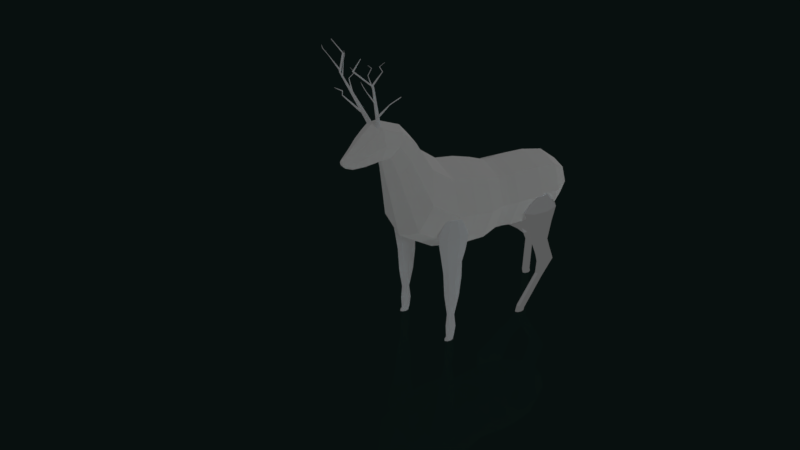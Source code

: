 # Source: Patronus1.blend  (saved by Blender 2.79.0; exported with 4.5.12 LTS)
import bpy
from mathutils import Matrix  # noqa: F401  (used for matrix-valued properties, if any)

bpy.ops.wm.read_factory_settings(use_empty=True)
scene = bpy.context.scene
scene.name = 'Scene'

# ---- collections
col_collection_1 = bpy.data.collections.new('Collection 1'); scene.collection.children.link(col_collection_1)

# ---- materials (node trees are filled in below, after node groups)
mat_material_003 = bpy.data.materials.new('Material.003')
mat_material_003.alpha_threshold = 0.0
mat_material_003.roughness = 0.5
mat_material_009 = bpy.data.materials.new('Material.009')
mat_material_009.alpha_threshold = 0.0
mat_material_009.roughness = 0.5
mat_material_002 = bpy.data.materials.new('Material.002')
mat_material_002.alpha_threshold = 0.0
mat_material_002.roughness = 0.5
mat_material_004 = bpy.data.materials.new('Material.004')
mat_material_004.alpha_threshold = 0.0
mat_material_004.roughness = 0.5
mat_material_008 = bpy.data.materials.new('Material.008')
mat_material_008.alpha_threshold = 0.0
mat_material_008.roughness = 0.5
mat_material_007 = bpy.data.materials.new('Material.007')
mat_material_007.alpha_threshold = 0.0
mat_material_007.roughness = 0.5
mat_material_005 = bpy.data.materials.new('Material.005')
mat_material_005.alpha_threshold = 0.0
mat_material_005.roughness = 0.5
mat_material_006 = bpy.data.materials.new('Material.006')
mat_material_006.alpha_threshold = 0.0
mat_material_006.roughness = 0.5

# ---- material node trees
mat_material_003.use_nodes = True; mat_material_003.node_tree.nodes.clear()
_N = mat_material_003.node_tree.nodes; _L = mat_material_003.node_tree.links
n0 = _N.new('ShaderNodeOutputMaterial'); n0.name = 'Material Output'; n0.location = (300, 300)
n1 = _N.new('ShaderNodeBsdfGlass'); n1.name = 'Glass BSDF'; n1.location = (10, 300)
n1.distribution = 'GGX'
n1.inputs[0].default_value = (0.04543, 0.1022, 0.09066, 1.0)
n1.inputs[2].default_value = 1.45
_L.new(n1.outputs[0], n0.inputs[0])
n0.is_active_output = True
mat_material_009.use_nodes = True; mat_material_009.node_tree.nodes.clear()
_N = mat_material_009.node_tree.nodes; _L = mat_material_009.node_tree.links
n0 = _N.new('ShaderNodeOutputMaterial'); n0.name = 'Material Output'; n0.location = (460, 300)
n1 = _N.new('ShaderNodeBsdfAnisotropic'); n1.name = 'Glossy BSDF'; n1.location = (10, 300)
n1.distribution = 'GGX'
n1.inputs[0].default_value = (0.6, 0.7, 0.8, 1.0)
n1.inputs[1].default_value = 1.0
n2 = _N.new('ShaderNodeMixShader'); n2.name = 'Mix Shader'; n2.location = (240, 324)
n3 = _N.new('ShaderNodeEmission'); n3.name = 'Emission'; n3.location = (14, 481)
n3.inputs[0].default_value = (0.8, 0.8, 0.8, 1.0)
n3.inputs[1].default_value = 0.25
_L.new(n1.outputs[0], n2.inputs[1])
_L.new(n2.outputs[0], n0.inputs[0])
_L.new(n3.outputs[0], n2.inputs[2])
n0.is_active_output = True
mat_material_002.use_nodes = True; mat_material_002.node_tree.nodes.clear()
_N = mat_material_002.node_tree.nodes; _L = mat_material_002.node_tree.links
n0 = _N.new('ShaderNodeOutputMaterial'); n0.name = 'Material Output'; n0.location = (460, 300)
n1 = _N.new('ShaderNodeBsdfAnisotropic'); n1.name = 'Glossy BSDF'; n1.location = (10, 300)
n1.distribution = 'GGX'
n1.inputs[0].default_value = (0.6, 0.7, 0.8, 1.0)
n1.inputs[1].default_value = 1.0
n2 = _N.new('ShaderNodeMixShader'); n2.name = 'Mix Shader'; n2.location = (240, 326)
n3 = _N.new('ShaderNodeEmission'); n3.name = 'Emission'; n3.location = (29, 452)
n3.inputs[0].default_value = (0.8, 0.8, 0.8, 1.0)
n3.inputs[1].default_value = 0.25
_L.new(n1.outputs[0], n2.inputs[1])
_L.new(n2.outputs[0], n0.inputs[0])
_L.new(n3.outputs[0], n2.inputs[2])
n0.is_active_output = True
mat_material_004.use_nodes = True; mat_material_004.node_tree.nodes.clear()
_N = mat_material_004.node_tree.nodes; _L = mat_material_004.node_tree.links
n0 = _N.new('ShaderNodeOutputMaterial'); n0.name = 'Material Output'; n0.location = (460, 300)
n1 = _N.new('ShaderNodeBsdfAnisotropic'); n1.name = 'Glossy BSDF'; n1.location = (10, 300)
n1.distribution = 'GGX'
n1.inputs[0].default_value = (0.6, 0.7, 0.8, 1.0)
n1.inputs[1].default_value = 1.0
n2 = _N.new('ShaderNodeMixShader'); n2.name = 'Mix Shader'; n2.location = (240, 309)
n3 = _N.new('ShaderNodeEmission'); n3.name = 'Emission'; n3.location = (3, 460)
n3.inputs[0].default_value = (0.8, 0.8, 0.8, 1.0)
n3.inputs[1].default_value = 0.25
_L.new(n1.outputs[0], n2.inputs[1])
_L.new(n2.outputs[0], n0.inputs[0])
_L.new(n3.outputs[0], n2.inputs[2])
n0.is_active_output = True
mat_material_008.use_nodes = True; mat_material_008.node_tree.nodes.clear()
_N = mat_material_008.node_tree.nodes; _L = mat_material_008.node_tree.links
n0 = _N.new('ShaderNodeOutputMaterial'); n0.name = 'Material Output'; n0.location = (460, 300)
n1 = _N.new('ShaderNodeBsdfAnisotropic'); n1.name = 'Glossy BSDF'; n1.location = (10, 300)
n1.distribution = 'GGX'
n1.inputs[0].default_value = (0.6, 0.7, 0.8, 1.0)
n1.inputs[1].default_value = 0.0
n2 = _N.new('ShaderNodeMixShader'); n2.name = 'Mix Shader'; n2.location = (240, 333)
n3 = _N.new('ShaderNodeEmission'); n3.name = 'Emission'; n3.location = (47, 481)
n3.inputs[0].default_value = (0.8, 0.8, 0.8, 1.0)
n3.inputs[1].default_value = 0.25
_L.new(n1.outputs[0], n2.inputs[1])
_L.new(n2.outputs[0], n0.inputs[0])
_L.new(n3.outputs[0], n2.inputs[2])
n0.is_active_output = True
mat_material_007.use_nodes = True; mat_material_007.node_tree.nodes.clear()
_N = mat_material_007.node_tree.nodes; _L = mat_material_007.node_tree.links
n0 = _N.new('ShaderNodeOutputMaterial'); n0.name = 'Material Output'; n0.location = (460, 300)
n1 = _N.new('ShaderNodeBsdfAnisotropic'); n1.name = 'Glossy BSDF'; n1.location = (10, 300)
n1.distribution = 'GGX'
n1.inputs[0].default_value = (0.6, 0.7, 0.8, 1.0)
n1.inputs[1].default_value = 0.0
n2 = _N.new('ShaderNodeMixShader'); n2.name = 'Mix Shader'; n2.location = (240, 305)
n3 = _N.new('ShaderNodeEmission'); n3.name = 'Emission'; n3.location = (21, 442)
n3.inputs[0].default_value = (0.8, 0.8, 0.8, 1.0)
n3.inputs[1].default_value = 0.25
_L.new(n1.outputs[0], n2.inputs[1])
_L.new(n2.outputs[0], n0.inputs[0])
_L.new(n3.outputs[0], n2.inputs[2])
n0.is_active_output = True
mat_material_005.use_nodes = True; mat_material_005.node_tree.nodes.clear()
_N = mat_material_005.node_tree.nodes; _L = mat_material_005.node_tree.links
n0 = _N.new('ShaderNodeOutputMaterial'); n0.name = 'Material Output'; n0.location = (460, 300)
n1 = _N.new('ShaderNodeBsdfAnisotropic'); n1.name = 'Glossy BSDF'; n1.location = (10, 300)
n1.distribution = 'GGX'
n1.inputs[0].default_value = (0.6, 0.7, 0.8, 1.0)
n1.inputs[1].default_value = 1.0
n2 = _N.new('ShaderNodeMixShader'); n2.name = 'Mix Shader'; n2.location = (240, 314)
n3 = _N.new('ShaderNodeEmission'); n3.name = 'Emission'; n3.location = (30, 461)
n3.inputs[0].default_value = (0.8, 0.8, 0.8, 1.0)
n3.inputs[1].default_value = 0.25
_L.new(n1.outputs[0], n2.inputs[1])
_L.new(n2.outputs[0], n0.inputs[0])
_L.new(n3.outputs[0], n2.inputs[2])
n0.is_active_output = True
mat_material_006.use_nodes = True; mat_material_006.node_tree.nodes.clear()
_N = mat_material_006.node_tree.nodes; _L = mat_material_006.node_tree.links
n0 = _N.new('ShaderNodeOutputMaterial'); n0.name = 'Material Output'; n0.location = (460, 300)
n1 = _N.new('ShaderNodeMixShader'); n1.name = 'Mix Shader'; n1.location = (236, 165)
n2 = _N.new('ShaderNodeEmission'); n2.name = 'Emission'; n2.location = (18, 375)
n2.inputs[0].default_value = (0.8, 0.8, 0.8, 1.0)
n2.inputs[1].default_value = 0.25
n3 = _N.new('ShaderNodeBsdfAnisotropic'); n3.name = 'Glossy BSDF'; n3.location = (23, 173)
n3.distribution = 'GGX'
n3.inputs[1].default_value = 1.0
_L.new(n2.outputs[0], n1.inputs[1])
_L.new(n3.outputs[0], n1.inputs[2])
_L.new(n1.outputs[0], n0.inputs[0])
n0.is_active_output = True

# ---- world
world_world = bpy.data.worlds.new('World'); scene.world = world_world
world_world.color = (0.05141, 0.05141, 0.05141)
world_world.use_sun_shadow = False
world_world.sun_shadow_jitter_overblur = 0.0
world_world.cycles.sampling_method = 'MANUAL'

# ---- cameras
cam_camera = bpy.data.cameras.new('Camera')
cam_camera.clip_end = 100.0
cam_camera.lens = 35.0
cam_camera.sensor_width = 32.0
cam_camera.sensor_height = 18.0
cam_camera.ortho_scale = 7.314
cam_camera.dof.focus_distance = 0.0

# ---- lights
light_area = bpy.data.lights.new('Area', 'AREA')
light_area.transmission_factor = 0.0
light_area.energy = 78.54
light_area.shadow_buffer_clip_start = 0.5
light_area.shadow_soft_size = 0.1
light_area.shadow_maximum_resolution = 0.006
light_area.use_absolute_resolution = True
light_area.size = 0.1
light_area.size_y = 0.1
light_sun_001 = bpy.data.lights.new('Sun.001', 'SUN')
light_sun_001.transmission_factor = 0.0
light_sun_001.angle = 0.1993
light_sun_001.energy = 1.0
light_sun_001.shadow_buffer_clip_start = 0.5
light_sun_001.shadow_soft_size = 0.1
light_sun_001.shadow_cascade_max_distance = 1000.0
light_sun = bpy.data.lights.new('Sun', 'SUN')
light_sun.transmission_factor = 0.0
light_sun.angle = 0.1993
light_sun.energy = 1.0
light_sun.shadow_buffer_clip_start = 0.5
light_sun.shadow_soft_size = 0.1
light_sun.shadow_cascade_max_distance = 1000.0

# ---- meshes
me_plane = bpy.data.meshes.new('Plane')
me_plane.from_pydata([(-1.0, -1.0, 0.0), (1.0, -1.0, 0.0), (-1.0, 1.0, 0.0), (1.0, 1.0, 0.0)], [], [(0, 1, 3, 2)])
me_plane.materials.append(mat_material_003)
me_plane.use_remesh_preserve_volume = False
me_plane.use_remesh_preserve_attributes = False
me_plane.use_mirror_vertex_groups = False
me_plane.update()
me_cylinder_009 = bpy.data.meshes.new('Cylinder.009')
me_cylinder_009.from_pydata([(0.03069, 0.8321, -1.162), (0.03069, 0.8321, 0.8383), (0.7378, 0.5392, -1.162), (0.7378, 0.5392, 0.8383), (1.031, -0.1679, -1.162), (1.031, -0.1679, 0.8383), (0.7378, -0.875, -1.162), (0.7378, -0.875, 0.8383), (0.03069, -1.168, -1.162), (0.03069, -1.168, 0.8383), (-0.6535, -0.875, -1.162), (-0.6535, -0.875, 0.8383), (-0.9464, -0.1679, -1.162), (-0.9464, -0.1679, 0.8383), (-0.6764, 0.5392, -1.162), (-0.6764, 0.5392, 0.8383), (0.7378, 0.5392, 0.8458), (0.03069, 0.8321, 0.8489), (1.031, -0.1679, 0.8383), (0.7378, -0.875, 0.8309), (0.03069, -1.168, 0.8278), (-0.6535, -0.875, 0.8309), (-0.9464, -0.1679, 0.8383), (-0.6764, 0.5392, 0.8458), (8.345, 1.371, 16.45), (8.063, 1.47, 16.51), (8.462, 1.134, 16.3), (8.345, 0.8966, 16.15), (8.063, 0.7983, 16.08), (7.791, 0.8966, 16.15), (7.674, 1.134, 16.3), (7.782, 1.371, 16.45), (14.74, -4.6, 19.28), (14.46, -4.5, 19.34), (14.86, -4.841, 19.14), (14.74, -5.082, 18.99), (14.46, -5.182, 18.93), (14.19, -5.082, 18.99), (14.07, -4.841, 19.14), (14.18, -4.6, 19.28), (14.3, -2.136, 24.78), (14.22, -2.105, 24.78), (14.33, -2.213, 24.78), (14.3, -2.289, 24.78), (14.22, -2.321, 24.78), (14.15, -2.289, 24.78), (14.12, -2.213, 24.78), (14.14, -2.136, 24.78), (8.046, 1.154, 16.3), (7.764, 1.129, 16.95), (8.257, 1.292, 16.4), (7.975, 1.267, 17.05), (8.498, 1.225, 16.5), (8.216, 1.2, 17.15), (8.628, 0.9931, 16.55), (8.346, 0.9676, 17.19), (8.57, 0.7315, 16.51), (8.288, 0.706, 17.16), (8.364, 0.6002, 16.42), (8.082, 0.5748, 17.06), (8.123, 0.6671, 16.31), (7.841, 0.6416, 16.96), (7.989, 0.8928, 16.27), (7.707, 0.8674, 16.91), (7.974, 1.267, 17.05), (7.763, 1.129, 16.95), (8.216, 1.2, 17.15), (8.347, 0.9677, 17.19), (8.29, 0.7062, 17.16), (8.083, 0.5749, 17.06), (7.841, 0.6416, 16.96), (7.706, 0.8673, 16.91), (6.999, 3.392, 22.72), (6.911, 3.333, 22.7), (7.105, 3.377, 22.71), (7.167, 3.296, 22.67), (7.148, 3.196, 22.64), (7.061, 3.139, 22.62), (6.956, 3.154, 22.63), (6.892, 3.233, 22.67), (9.38, 3.9, 24.87), (9.292, 3.841, 24.85), (9.486, 3.884, 24.86), (9.547, 3.802, 24.83), (9.528, 3.702, 24.79), (9.442, 3.645, 24.77), (9.336, 3.661, 24.79), (9.273, 3.741, 24.82), (7.874, 4.225, 26.34), (7.852, 4.21, 26.33), (7.9, 4.218, 26.36), (7.914, 4.193, 26.36), (7.907, 4.165, 26.36), (7.885, 4.15, 26.35), (7.859, 4.158, 26.34), (7.845, 4.182, 26.33), (8.046, 1.154, 16.3), (7.764, 1.129, 16.95), (8.257, 1.292, 16.4), (7.975, 1.267, 17.05), (8.498, 1.225, 16.5), (8.216, 1.2, 17.15), (8.628, 0.9931, 16.55), (8.346, 0.9676, 17.19), (8.57, 0.7315, 16.51), (8.288, 0.706, 17.16), (8.364, 0.6002, 16.42), (8.082, 0.5748, 17.06), (8.123, 0.6671, 16.31), (7.841, 0.6416, 16.96), (7.989, 0.8928, 16.27), (7.707, 0.8674, 16.91), (7.974, 1.267, 17.05), (7.763, 1.129, 16.95), (8.216, 1.2, 17.15), (8.347, 0.9677, 17.19), (8.29, 0.7062, 17.16), (8.083, 0.5749, 17.06), (7.841, 0.6416, 16.96), (7.706, 0.8673, 16.91), (6.999, 3.392, 22.72), (6.911, 3.333, 22.7), (7.105, 3.377, 22.71), (7.167, 3.296, 22.67), (7.148, 3.196, 22.64), (7.061, 3.139, 22.62), (6.956, 3.154, 22.63), (6.892, 3.233, 22.67), (9.38, 3.9, 24.87), (9.292, 3.841, 24.85), (9.486, 3.884, 24.86), (9.547, 3.802, 24.83), (9.528, 3.702, 24.79), (9.442, 3.645, 24.77), (9.336, 3.661, 24.79), (9.273, 3.741, 24.82), (7.874, 4.225, 26.34), (7.852, 4.21, 26.33), (7.9, 4.218, 26.36), (7.914, 4.193, 26.36), (7.907, 4.165, 26.36), (7.885, 4.15, 26.35), (7.859, 4.158, 26.34), (7.845, 4.182, 26.33), (8.046, 1.154, 16.3), (7.764, 1.129, 16.95), (8.257, 1.292, 16.4), (7.975, 1.267, 17.05), (8.498, 1.225, 16.5), (8.216, 1.2, 17.15), (8.628, 0.9931, 16.55), (8.346, 0.9676, 17.19), (8.57, 0.7315, 16.51), (8.288, 0.706, 17.16), (8.364, 0.6002, 16.42), (8.082, 0.5748, 17.06), (8.123, 0.6671, 16.31), (7.841, 0.6416, 16.96), (7.989, 0.8928, 16.27), (7.707, 0.8674, 16.91), (7.974, 1.267, 17.05), (7.763, 1.129, 16.95), (8.216, 1.2, 17.15), (8.347, 0.9677, 17.19), (8.29, 0.7062, 17.16), (8.083, 0.5749, 17.06), (7.841, 0.6416, 16.96), (7.706, 0.8673, 16.91), (6.999, 3.392, 22.72), (6.911, 3.333, 22.7), (7.105, 3.377, 22.71), (7.167, 3.296, 22.67), (7.148, 3.196, 22.64), (7.061, 3.139, 22.62), (6.956, 3.154, 22.63), (6.892, 3.233, 22.67), (9.38, 3.9, 24.87), (9.292, 3.841, 24.85), (9.486, 3.884, 24.86), (9.547, 3.802, 24.83), (9.528, 3.702, 24.79), (9.442, 3.645, 24.77), (9.336, 3.661, 24.79), (9.273, 3.741, 24.82), (7.874, 4.225, 26.34), (7.852, 4.21, 26.33), (7.9, 4.218, 26.36), (7.914, 4.193, 26.36), (7.907, 4.165, 26.36), (7.885, 4.15, 26.35), (7.859, 4.158, 26.34), (7.845, 4.182, 26.33), (4.319, 0.8723, 8.634), (4.614, 0.8216, 9.258), (4.391, 0.6234, 8.58), (4.686, 0.5727, 9.204), (4.28, 0.3849, 8.613), (4.576, 0.3342, 9.236), (4.052, 0.2966, 8.713), (4.347, 0.2459, 9.337), (3.84, 0.4101, 8.823), (4.135, 0.3595, 9.447), (3.772, 0.6532, 8.875), (4.067, 0.6025, 9.499), (3.882, 0.8917, 8.842), (4.178, 0.841, 9.466), (4.106, 0.9859, 8.744), (4.401, 0.9352, 9.368), (4.687, 0.5725, 9.206), (4.615, 0.8213, 9.261), (4.576, 0.3342, 9.236), (4.346, 0.2461, 9.335), (4.133, 0.3597, 9.444), (4.066, 0.6027, 9.497), (4.178, 0.841, 9.466), (4.402, 0.935, 9.37), (8.722, -1.58, 13.11), (8.698, -1.487, 13.15), (8.666, -1.661, 13.07), (8.563, -1.682, 13.06), (8.474, -1.631, 13.08), (8.452, -1.54, 13.13), (8.508, -1.459, 13.16), (8.609, -1.436, 13.18), (8.998, -4.672, 13.82), (8.974, -4.578, 13.86), (8.942, -4.754, 13.78), (8.839, -4.776, 13.77), (8.75, -4.725, 13.79), (8.728, -4.634, 13.84), (8.783, -4.552, 13.87), (8.884, -4.528, 13.88), (10.31, -4.128, 15.35), (10.3, -4.101, 15.36), (10.3, -4.153, 15.35), (10.27, -4.163, 15.37), (10.25, -4.151, 15.38), (10.24, -4.124, 15.38), (10.25, -4.099, 15.38), (10.28, -4.088, 15.37), (7.316, 0.9454, 14.39), (7.656, 0.8225, 14.83), (7.16, 0.8147, 14.47), (7.5, 0.6918, 14.92), (6.99, 0.8427, 14.61), (7.33, 0.7198, 15.05), (6.907, 1.013, 14.72), (7.247, 0.8903, 15.16), (6.958, 1.226, 14.74), (7.298, 1.103, 15.18), (7.11, 1.351, 14.65), (7.45, 1.228, 15.1), (7.28, 1.323, 14.52), (7.62, 1.2, 14.96), (7.367, 1.158, 14.41), (7.708, 1.036, 14.85), (7.501, 0.6913, 14.92), (7.658, 0.8219, 14.84), (7.33, 0.7198, 15.05), (7.245, 0.8907, 15.16), (7.296, 1.104, 15.18), (7.449, 1.229, 15.1), (7.62, 1.2, 14.96), (7.709, 1.035, 14.85), (9.189, -2.234, 18.6), (9.258, -2.183, 18.58), (9.103, -2.219, 18.61), (9.052, -2.148, 18.61), (9.065, -2.062, 18.6), (9.133, -2.013, 18.59), (9.219, -2.028, 18.57), (9.271, -2.097, 18.57), (7.661, -3.124, 20.56), (7.731, -3.074, 20.54), (7.576, -3.11, 20.58), (7.525, -3.039, 20.58), (7.539, -2.953, 20.57), (7.607, -2.904, 20.56), (7.692, -2.919, 20.54), (7.744, -2.987, 20.54), (9.103, -3.7, 21.34), (9.12, -3.685, 21.33), (9.085, -3.697, 21.35), (9.076, -3.678, 21.36), (9.082, -3.656, 21.37), (9.098, -3.642, 21.36), (9.116, -3.645, 21.34), (9.125, -3.662, 21.33), (2.284, 0.01002, 4.169), (2.347, 0.8527, 4.657), (2.024, -0.1093, 4.409), (2.087, 0.7335, 4.897), (1.651, -0.09062, 4.425), (1.715, 0.7521, 4.913), (1.385, 0.05501, 4.208), (1.448, 0.8977, 4.696), (1.38, 0.2423, 3.885), (1.443, 1.085, 4.373), (1.636, 0.3566, 3.655), (1.699, 1.199, 4.142), (2.009, 0.338, 3.638), (2.072, 1.181, 4.126), (2.279, 0.1973, 3.846), (2.343, 1.04, 4.334), (2.087, 0.7366, 4.899), (2.348, 0.8572, 4.66), (1.715, 0.7521, 4.913), (1.448, 0.8946, 4.694), (1.443, 1.081, 4.371), (1.699, 1.196, 4.141), (2.072, 1.181, 4.126), (2.343, 1.043, 4.336), (1.582, 5.566, 11.85), (1.68, 5.642, 11.77), (1.449, 5.504, 11.83), (1.358, 5.493, 11.71), (1.363, 5.539, 11.57), (1.458, 5.613, 11.49), (1.591, 5.675, 11.51), (1.684, 5.688, 11.63), (-2.184, 6.066, 14.24), (-2.086, 6.141, 14.16), (-2.319, 6.007, 14.22), (-2.411, 5.999, 14.1), (-2.407, 6.046, 13.96), (-2.311, 6.119, 13.88), (-2.176, 6.178, 13.9), (-2.082, 6.188, 14.01), (-0.8158, 8.192, 15.75), (-0.7878, 8.204, 15.73), (-0.856, 8.194, 15.75), (-0.8847, 8.211, 15.73), (-0.8852, 8.232, 15.7), (-0.8576, 8.244, 15.67), (-0.8174, 8.241, 15.67), (-0.7882, 8.225, 15.69)], [], [(0, 1, 3, 2), (2, 3, 5, 4), (4, 5, 7, 6), (6, 7, 9, 8), (8, 9, 11, 10), (10, 11, 13, 12), (13, 11, 21, 22), (12, 13, 15, 14), (14, 15, 1, 0), (0, 2, 4, 6, 8, 10, 12, 14), (21, 20, 28, 29), (9, 7, 19, 20), (15, 13, 22, 23), (5, 3, 16, 18), (11, 9, 20, 21), (1, 15, 23, 17), (3, 1, 17, 16), (7, 5, 18, 19), (31, 30, 38, 39), (19, 18, 26, 27), (16, 17, 25, 24), (17, 23, 31, 25), (22, 21, 29, 30), (20, 19, 27, 28), (18, 16, 24, 26), (23, 22, 30, 31), (38, 37, 45, 46), (29, 28, 36, 37), (27, 26, 34, 35), (24, 25, 33, 32), (25, 31, 39, 33), (30, 29, 37, 38), (28, 27, 35, 36), (26, 24, 32, 34), (40, 41, 47, 46, 45, 44, 43, 42), (36, 35, 43, 44), (34, 32, 40, 42), (39, 38, 46, 47), (37, 36, 44, 45), (35, 34, 42, 43), (32, 33, 41, 40), (33, 39, 47, 41), (48, 49, 51, 50), (50, 51, 53, 52), (52, 53, 55, 54), (54, 55, 57, 56), (56, 57, 59, 58), (58, 59, 61, 60), (61, 59, 69, 70), (60, 61, 63, 62), (62, 63, 49, 48), (48, 50, 52, 54, 56, 58, 60, 62), (69, 68, 76, 77), (57, 55, 67, 68), (63, 61, 70, 71), (53, 51, 64, 66), (59, 57, 68, 69), (49, 63, 71, 65), (51, 49, 65, 64), (55, 53, 66, 67), (79, 78, 86, 87), (67, 66, 74, 75), (64, 65, 73, 72), (65, 71, 79, 73), (70, 69, 77, 78), (68, 67, 75, 76), (66, 64, 72, 74), (71, 70, 78, 79), (86, 85, 93, 94), (77, 76, 84, 85), (75, 74, 82, 83), (72, 73, 81, 80), (73, 79, 87, 81), (78, 77, 85, 86), (76, 75, 83, 84), (74, 72, 80, 82), (88, 89, 95, 94, 93, 92, 91, 90), (84, 83, 91, 92), (82, 80, 88, 90), (87, 86, 94, 95), (85, 84, 92, 93), (83, 82, 90, 91), (80, 81, 89, 88), (81, 87, 95, 89), (96, 97, 99, 98), (98, 99, 101, 100), (100, 101, 103, 102), (102, 103, 105, 104), (104, 105, 107, 106), (106, 107, 109, 108), (109, 107, 117, 118), (108, 109, 111, 110), (110, 111, 97, 96), (96, 98, 100, 102, 104, 106, 108, 110), (117, 116, 124, 125), (105, 103, 115, 116), (111, 109, 118, 119), (101, 99, 112, 114), (107, 105, 116, 117), (97, 111, 119, 113), (99, 97, 113, 112), (103, 101, 114, 115), (127, 126, 134, 135), (115, 114, 122, 123), (112, 113, 121, 120), (113, 119, 127, 121), (118, 117, 125, 126), (116, 115, 123, 124), (114, 112, 120, 122), (119, 118, 126, 127), (134, 133, 141, 142), (125, 124, 132, 133), (123, 122, 130, 131), (120, 121, 129, 128), (121, 127, 135, 129), (126, 125, 133, 134), (124, 123, 131, 132), (122, 120, 128, 130), (136, 137, 143, 142, 141, 140, 139, 138), (132, 131, 139, 140), (130, 128, 136, 138), (135, 134, 142, 143), (133, 132, 140, 141), (131, 130, 138, 139), (128, 129, 137, 136), (129, 135, 143, 137), (144, 145, 147, 146), (146, 147, 149, 148), (148, 149, 151, 150), (150, 151, 153, 152), (152, 153, 155, 154), (154, 155, 157, 156), (157, 155, 165, 166), (156, 157, 159, 158), (158, 159, 145, 144), (144, 146, 148, 150, 152, 154, 156, 158), (165, 164, 172, 173), (153, 151, 163, 164), (159, 157, 166, 167), (149, 147, 160, 162), (155, 153, 164, 165), (145, 159, 167, 161), (147, 145, 161, 160), (151, 149, 162, 163), (175, 174, 182, 183), (163, 162, 170, 171), (160, 161, 169, 168), (161, 167, 175, 169), (166, 165, 173, 174), (164, 163, 171, 172), (162, 160, 168, 170), (167, 166, 174, 175), (182, 181, 189, 190), (173, 172, 180, 181), (171, 170, 178, 179), (168, 169, 177, 176), (169, 175, 183, 177), (174, 173, 181, 182), (172, 171, 179, 180), (170, 168, 176, 178), (184, 185, 191, 190, 189, 188, 187, 186), (180, 179, 187, 188), (178, 176, 184, 186), (183, 182, 190, 191), (181, 180, 188, 189), (179, 178, 186, 187), (176, 177, 185, 184), (177, 183, 191, 185), (192, 193, 195, 194), (194, 195, 197, 196), (196, 197, 199, 198), (198, 199, 201, 200), (200, 201, 203, 202), (202, 203, 205, 204), (205, 203, 213, 214), (204, 205, 207, 206), (206, 207, 193, 192), (192, 194, 196, 198, 200, 202, 204, 206), (213, 212, 220, 221), (201, 199, 211, 212), (207, 205, 214, 215), (197, 195, 208, 210), (203, 201, 212, 213), (193, 207, 215, 209), (195, 193, 209, 208), (199, 197, 210, 211), (223, 222, 230, 231), (211, 210, 218, 219), (208, 209, 217, 216), (209, 215, 223, 217), (214, 213, 221, 222), (212, 211, 219, 220), (210, 208, 216, 218), (215, 214, 222, 223), (230, 229, 237, 238), (221, 220, 228, 229), (219, 218, 226, 227), (216, 217, 225, 224), (217, 223, 231, 225), (222, 221, 229, 230), (220, 219, 227, 228), (218, 216, 224, 226), (232, 233, 239, 238, 237, 236, 235, 234), (228, 227, 235, 236), (226, 224, 232, 234), (231, 230, 238, 239), (229, 228, 236, 237), (227, 226, 234, 235), (224, 225, 233, 232), (225, 231, 239, 233), (240, 241, 243, 242), (242, 243, 245, 244), (244, 245, 247, 246), (246, 247, 249, 248), (248, 249, 251, 250), (250, 251, 253, 252), (253, 251, 261, 262), (252, 253, 255, 254), (254, 255, 241, 240), (240, 242, 244, 246, 248, 250, 252, 254), (261, 260, 268, 269), (249, 247, 259, 260), (255, 253, 262, 263), (245, 243, 256, 258), (251, 249, 260, 261), (241, 255, 263, 257), (243, 241, 257, 256), (247, 245, 258, 259), (271, 270, 278, 279), (259, 258, 266, 267), (256, 257, 265, 264), (257, 263, 271, 265), (262, 261, 269, 270), (260, 259, 267, 268), (258, 256, 264, 266), (263, 262, 270, 271), (278, 277, 285, 286), (269, 268, 276, 277), (267, 266, 274, 275), (264, 265, 273, 272), (265, 271, 279, 273), (270, 269, 277, 278), (268, 267, 275, 276), (266, 264, 272, 274), (280, 281, 287, 286, 285, 284, 283, 282), (276, 275, 283, 284), (274, 272, 280, 282), (279, 278, 286, 287), (277, 276, 284, 285), (275, 274, 282, 283), (272, 273, 281, 280), (273, 279, 287, 281), (288, 289, 291, 290), (290, 291, 293, 292), (292, 293, 295, 294), (294, 295, 297, 296), (296, 297, 299, 298), (298, 299, 301, 300), (301, 299, 309, 310), (300, 301, 303, 302), (302, 303, 289, 288), (288, 290, 292, 294, 296, 298, 300, 302), (309, 308, 316, 317), (297, 295, 307, 308), (303, 301, 310, 311), (293, 291, 304, 306), (299, 297, 308, 309), (289, 303, 311, 305), (291, 289, 305, 304), (295, 293, 306, 307), (319, 318, 326, 327), (307, 306, 314, 315), (304, 305, 313, 312), (305, 311, 319, 313), (310, 309, 317, 318), (308, 307, 315, 316), (306, 304, 312, 314), (311, 310, 318, 319), (326, 325, 333, 334), (317, 316, 324, 325), (315, 314, 322, 323), (312, 313, 321, 320), (313, 319, 327, 321), (318, 317, 325, 326), (316, 315, 323, 324), (314, 312, 320, 322), (328, 329, 335, 334, 333, 332, 331, 330), (324, 323, 331, 332), (322, 320, 328, 330), (327, 326, 334, 335), (325, 324, 332, 333), (323, 322, 330, 331), (320, 321, 329, 328), (321, 327, 335, 329)])
me_cylinder_009.materials.append(mat_material_009)
me_cylinder_009.use_remesh_preserve_volume = False
me_cylinder_009.use_remesh_preserve_attributes = False
me_cylinder_009.use_mirror_vertex_groups = False
me_cylinder_009.update()
me_cylinder_008 = bpy.data.meshes.new('Cylinder.008')
me_cylinder_008.from_pydata([(0.03069, 0.8321, -1.162), (0.03069, 0.8321, 0.8383), (0.7378, 0.5392, -1.162), (0.7378, 0.5392, 0.8383), (1.031, -0.1679, -1.162), (1.031, -0.1679, 0.8383), (0.7378, -0.875, -1.162), (0.7378, -0.875, 0.8383), (0.03069, -1.168, -1.162), (0.03069, -1.168, 0.8383), (-0.6535, -0.875, -1.162), (-0.6535, -0.875, 0.8383), (-0.9464, -0.1679, -1.162), (-0.9464, -0.1679, 0.8383), (-0.6764, 0.5392, -1.162), (-0.6764, 0.5392, 0.8383), (0.7378, 0.5392, 0.8458), (0.03069, 0.8321, 0.8489), (1.031, -0.1679, 0.8383), (0.7378, -0.875, 0.8309), (0.03069, -1.168, 0.8278), (-0.6535, -0.875, 0.8309), (-0.9464, -0.1679, 0.8383), (-0.6764, 0.5392, 0.8458), (8.345, 1.371, 16.45), (8.063, 1.47, 16.51), (8.462, 1.134, 16.3), (8.345, 0.8966, 16.15), (8.063, 0.7983, 16.08), (7.791, 0.8966, 16.15), (7.674, 1.134, 16.3), (7.782, 1.371, 16.45), (14.74, -4.6, 19.28), (14.46, -4.5, 19.34), (14.86, -4.841, 19.14), (14.74, -5.082, 18.99), (14.46, -5.182, 18.93), (14.19, -5.082, 18.99), (14.07, -4.841, 19.14), (14.18, -4.6, 19.28), (14.3, -2.136, 24.78), (14.22, -2.105, 24.78), (14.33, -2.213, 24.78), (14.3, -2.289, 24.78), (14.22, -2.321, 24.78), (14.15, -2.289, 24.78), (14.12, -2.213, 24.78), (14.14, -2.136, 24.78), (8.046, 1.154, 16.3), (7.764, 1.129, 16.95), (8.257, 1.292, 16.4), (7.975, 1.267, 17.05), (8.498, 1.225, 16.5), (8.216, 1.2, 17.15), (8.628, 0.9931, 16.55), (8.346, 0.9676, 17.19), (8.57, 0.7315, 16.51), (8.288, 0.706, 17.16), (8.364, 0.6002, 16.42), (8.082, 0.5748, 17.06), (8.123, 0.6671, 16.31), (7.841, 0.6416, 16.96), (7.989, 0.8928, 16.27), (7.707, 0.8674, 16.91), (7.974, 1.267, 17.05), (7.763, 1.129, 16.95), (8.216, 1.2, 17.15), (8.347, 0.9677, 17.19), (8.29, 0.7062, 17.16), (8.083, 0.5749, 17.06), (7.841, 0.6416, 16.96), (7.706, 0.8673, 16.91), (6.999, 3.392, 22.72), (6.911, 3.333, 22.7), (7.105, 3.377, 22.71), (7.167, 3.296, 22.67), (7.148, 3.196, 22.64), (7.061, 3.139, 22.62), (6.956, 3.154, 22.63), (6.892, 3.233, 22.67), (9.38, 3.9, 24.87), (9.292, 3.841, 24.85), (9.486, 3.884, 24.86), (9.547, 3.802, 24.83), (9.528, 3.702, 24.79), (9.442, 3.645, 24.77), (9.336, 3.661, 24.79), (9.273, 3.741, 24.82), (7.874, 4.225, 26.34), (7.852, 4.21, 26.33), (7.9, 4.218, 26.36), (7.914, 4.193, 26.36), (7.907, 4.165, 26.36), (7.885, 4.15, 26.35), (7.859, 4.158, 26.34), (7.845, 4.182, 26.33), (8.046, 1.154, 16.3), (7.764, 1.129, 16.95), (8.257, 1.292, 16.4), (7.975, 1.267, 17.05), (8.498, 1.225, 16.5), (8.216, 1.2, 17.15), (8.628, 0.9931, 16.55), (8.346, 0.9676, 17.19), (8.57, 0.7315, 16.51), (8.288, 0.706, 17.16), (8.364, 0.6002, 16.42), (8.082, 0.5748, 17.06), (8.123, 0.6671, 16.31), (7.841, 0.6416, 16.96), (7.989, 0.8928, 16.27), (7.707, 0.8674, 16.91), (7.974, 1.267, 17.05), (7.763, 1.129, 16.95), (8.216, 1.2, 17.15), (8.347, 0.9677, 17.19), (8.29, 0.7062, 17.16), (8.083, 0.5749, 17.06), (7.841, 0.6416, 16.96), (7.706, 0.8673, 16.91), (6.999, 3.392, 22.72), (6.911, 3.333, 22.7), (7.105, 3.377, 22.71), (7.167, 3.296, 22.67), (7.148, 3.196, 22.64), (7.061, 3.139, 22.62), (6.956, 3.154, 22.63), (6.892, 3.233, 22.67), (9.38, 3.9, 24.87), (9.292, 3.841, 24.85), (9.486, 3.884, 24.86), (9.547, 3.802, 24.83), (9.528, 3.702, 24.79), (9.442, 3.645, 24.77), (9.336, 3.661, 24.79), (9.273, 3.741, 24.82), (7.874, 4.225, 26.34), (7.852, 4.21, 26.33), (7.9, 4.218, 26.36), (7.914, 4.193, 26.36), (7.907, 4.165, 26.36), (7.885, 4.15, 26.35), (7.859, 4.158, 26.34), (7.845, 4.182, 26.33), (8.046, 1.154, 16.3), (7.764, 1.129, 16.95), (8.257, 1.292, 16.4), (7.975, 1.267, 17.05), (8.498, 1.225, 16.5), (8.216, 1.2, 17.15), (8.628, 0.9931, 16.55), (8.346, 0.9676, 17.19), (8.57, 0.7315, 16.51), (8.288, 0.706, 17.16), (8.364, 0.6002, 16.42), (8.082, 0.5748, 17.06), (8.123, 0.6671, 16.31), (7.841, 0.6416, 16.96), (7.989, 0.8928, 16.27), (7.707, 0.8674, 16.91), (7.974, 1.267, 17.05), (7.763, 1.129, 16.95), (8.216, 1.2, 17.15), (8.347, 0.9677, 17.19), (8.29, 0.7062, 17.16), (8.083, 0.5749, 17.06), (7.841, 0.6416, 16.96), (7.706, 0.8673, 16.91), (6.999, 3.392, 22.72), (6.911, 3.333, 22.7), (7.105, 3.377, 22.71), (7.167, 3.296, 22.67), (7.148, 3.196, 22.64), (7.061, 3.139, 22.62), (6.956, 3.154, 22.63), (6.892, 3.233, 22.67), (9.38, 3.9, 24.87), (9.292, 3.841, 24.85), (9.486, 3.884, 24.86), (9.547, 3.802, 24.83), (9.528, 3.702, 24.79), (9.442, 3.645, 24.77), (9.336, 3.661, 24.79), (9.273, 3.741, 24.82), (7.874, 4.225, 26.34), (7.852, 4.21, 26.33), (7.9, 4.218, 26.36), (7.914, 4.193, 26.36), (7.907, 4.165, 26.36), (7.885, 4.15, 26.35), (7.859, 4.158, 26.34), (7.845, 4.182, 26.33), (4.319, 0.8723, 8.634), (4.614, 0.8216, 9.258), (4.391, 0.6234, 8.58), (4.686, 0.5727, 9.204), (4.28, 0.3849, 8.613), (4.576, 0.3342, 9.236), (4.052, 0.2966, 8.713), (4.347, 0.2459, 9.337), (3.84, 0.4101, 8.823), (4.135, 0.3595, 9.447), (3.772, 0.6532, 8.875), (4.067, 0.6025, 9.499), (3.882, 0.8917, 8.842), (4.178, 0.841, 9.466), (4.106, 0.9859, 8.744), (4.401, 0.9352, 9.368), (4.687, 0.5725, 9.206), (4.615, 0.8213, 9.261), (4.576, 0.3342, 9.236), (4.346, 0.2461, 9.335), (4.133, 0.3597, 9.444), (4.066, 0.6027, 9.497), (4.178, 0.841, 9.466), (4.402, 0.935, 9.37), (8.722, -1.58, 13.11), (8.698, -1.487, 13.15), (8.666, -1.661, 13.07), (8.563, -1.682, 13.06), (8.474, -1.631, 13.08), (8.452, -1.54, 13.13), (8.508, -1.459, 13.16), (8.609, -1.436, 13.18), (8.998, -4.672, 13.82), (8.974, -4.578, 13.86), (8.942, -4.754, 13.78), (8.839, -4.776, 13.77), (8.75, -4.725, 13.79), (8.728, -4.634, 13.84), (8.783, -4.552, 13.87), (8.884, -4.528, 13.88), (10.31, -4.128, 15.35), (10.3, -4.101, 15.36), (10.3, -4.153, 15.35), (10.27, -4.163, 15.37), (10.25, -4.151, 15.38), (10.24, -4.124, 15.38), (10.25, -4.099, 15.38), (10.28, -4.088, 15.37), (7.316, 0.9454, 14.39), (7.656, 0.8225, 14.83), (7.16, 0.8147, 14.47), (7.5, 0.6918, 14.92), (6.99, 0.8427, 14.61), (7.33, 0.7198, 15.05), (6.907, 1.013, 14.72), (7.247, 0.8903, 15.16), (6.958, 1.226, 14.74), (7.298, 1.103, 15.18), (7.11, 1.351, 14.65), (7.45, 1.228, 15.1), (7.28, 1.323, 14.52), (7.62, 1.2, 14.96), (7.367, 1.158, 14.41), (7.708, 1.036, 14.85), (7.501, 0.6913, 14.92), (7.658, 0.8219, 14.84), (7.33, 0.7198, 15.05), (7.245, 0.8907, 15.16), (7.296, 1.104, 15.18), (7.449, 1.229, 15.1), (7.62, 1.2, 14.96), (7.709, 1.035, 14.85), (9.189, -2.234, 18.6), (9.258, -2.183, 18.58), (9.103, -2.219, 18.61), (9.052, -2.148, 18.61), (9.065, -2.062, 18.6), (9.133, -2.013, 18.59), (9.219, -2.028, 18.57), (9.271, -2.097, 18.57), (7.661, -3.124, 20.56), (7.731, -3.074, 20.54), (7.576, -3.11, 20.58), (7.525, -3.039, 20.58), (7.539, -2.953, 20.57), (7.607, -2.904, 20.56), (7.692, -2.919, 20.54), (7.744, -2.987, 20.54), (9.103, -3.7, 21.34), (9.12, -3.685, 21.33), (9.085, -3.697, 21.35), (9.076, -3.678, 21.36), (9.082, -3.656, 21.37), (9.098, -3.642, 21.36), (9.116, -3.645, 21.34), (9.125, -3.662, 21.33), (2.284, 0.01002, 4.169), (2.347, 0.8527, 4.657), (2.024, -0.1093, 4.409), (2.087, 0.7335, 4.897), (1.651, -0.09062, 4.425), (1.715, 0.7521, 4.913), (1.385, 0.05501, 4.208), (1.448, 0.8977, 4.696), (1.38, 0.2423, 3.885), (1.443, 1.085, 4.373), (1.636, 0.3566, 3.655), (1.699, 1.199, 4.142), (2.009, 0.338, 3.638), (2.072, 1.181, 4.126), (2.279, 0.1973, 3.846), (2.343, 1.04, 4.334), (2.087, 0.7366, 4.899), (2.348, 0.8572, 4.66), (1.715, 0.7521, 4.913), (1.448, 0.8946, 4.694), (1.443, 1.081, 4.371), (1.699, 1.196, 4.141), (2.072, 1.181, 4.126), (2.343, 1.043, 4.336), (1.582, 5.566, 11.85), (1.68, 5.642, 11.77), (1.449, 5.504, 11.83), (1.358, 5.493, 11.71), (1.363, 5.539, 11.57), (1.458, 5.613, 11.49), (1.591, 5.675, 11.51), (1.684, 5.688, 11.63), (-2.184, 6.066, 14.24), (-2.086, 6.141, 14.16), (-2.319, 6.007, 14.22), (-2.411, 5.999, 14.1), (-2.407, 6.046, 13.96), (-2.311, 6.119, 13.88), (-2.176, 6.178, 13.9), (-2.082, 6.188, 14.01), (-0.8158, 8.192, 15.75), (-0.7878, 8.204, 15.73), (-0.856, 8.194, 15.75), (-0.8847, 8.211, 15.73), (-0.8852, 8.232, 15.7), (-0.8576, 8.244, 15.67), (-0.8174, 8.241, 15.67), (-0.7882, 8.225, 15.69)], [], [(0, 1, 3, 2), (2, 3, 5, 4), (4, 5, 7, 6), (6, 7, 9, 8), (8, 9, 11, 10), (10, 11, 13, 12), (13, 11, 21, 22), (12, 13, 15, 14), (14, 15, 1, 0), (0, 2, 4, 6, 8, 10, 12, 14), (21, 20, 28, 29), (9, 7, 19, 20), (15, 13, 22, 23), (5, 3, 16, 18), (11, 9, 20, 21), (1, 15, 23, 17), (3, 1, 17, 16), (7, 5, 18, 19), (31, 30, 38, 39), (19, 18, 26, 27), (16, 17, 25, 24), (17, 23, 31, 25), (22, 21, 29, 30), (20, 19, 27, 28), (18, 16, 24, 26), (23, 22, 30, 31), (38, 37, 45, 46), (29, 28, 36, 37), (27, 26, 34, 35), (24, 25, 33, 32), (25, 31, 39, 33), (30, 29, 37, 38), (28, 27, 35, 36), (26, 24, 32, 34), (40, 41, 47, 46, 45, 44, 43, 42), (36, 35, 43, 44), (34, 32, 40, 42), (39, 38, 46, 47), (37, 36, 44, 45), (35, 34, 42, 43), (32, 33, 41, 40), (33, 39, 47, 41), (48, 49, 51, 50), (50, 51, 53, 52), (52, 53, 55, 54), (54, 55, 57, 56), (56, 57, 59, 58), (58, 59, 61, 60), (61, 59, 69, 70), (60, 61, 63, 62), (62, 63, 49, 48), (48, 50, 52, 54, 56, 58, 60, 62), (69, 68, 76, 77), (57, 55, 67, 68), (63, 61, 70, 71), (53, 51, 64, 66), (59, 57, 68, 69), (49, 63, 71, 65), (51, 49, 65, 64), (55, 53, 66, 67), (79, 78, 86, 87), (67, 66, 74, 75), (64, 65, 73, 72), (65, 71, 79, 73), (70, 69, 77, 78), (68, 67, 75, 76), (66, 64, 72, 74), (71, 70, 78, 79), (86, 85, 93, 94), (77, 76, 84, 85), (75, 74, 82, 83), (72, 73, 81, 80), (73, 79, 87, 81), (78, 77, 85, 86), (76, 75, 83, 84), (74, 72, 80, 82), (88, 89, 95, 94, 93, 92, 91, 90), (84, 83, 91, 92), (82, 80, 88, 90), (87, 86, 94, 95), (85, 84, 92, 93), (83, 82, 90, 91), (80, 81, 89, 88), (81, 87, 95, 89), (96, 97, 99, 98), (98, 99, 101, 100), (100, 101, 103, 102), (102, 103, 105, 104), (104, 105, 107, 106), (106, 107, 109, 108), (109, 107, 117, 118), (108, 109, 111, 110), (110, 111, 97, 96), (96, 98, 100, 102, 104, 106, 108, 110), (117, 116, 124, 125), (105, 103, 115, 116), (111, 109, 118, 119), (101, 99, 112, 114), (107, 105, 116, 117), (97, 111, 119, 113), (99, 97, 113, 112), (103, 101, 114, 115), (127, 126, 134, 135), (115, 114, 122, 123), (112, 113, 121, 120), (113, 119, 127, 121), (118, 117, 125, 126), (116, 115, 123, 124), (114, 112, 120, 122), (119, 118, 126, 127), (134, 133, 141, 142), (125, 124, 132, 133), (123, 122, 130, 131), (120, 121, 129, 128), (121, 127, 135, 129), (126, 125, 133, 134), (124, 123, 131, 132), (122, 120, 128, 130), (136, 137, 143, 142, 141, 140, 139, 138), (132, 131, 139, 140), (130, 128, 136, 138), (135, 134, 142, 143), (133, 132, 140, 141), (131, 130, 138, 139), (128, 129, 137, 136), (129, 135, 143, 137), (144, 145, 147, 146), (146, 147, 149, 148), (148, 149, 151, 150), (150, 151, 153, 152), (152, 153, 155, 154), (154, 155, 157, 156), (157, 155, 165, 166), (156, 157, 159, 158), (158, 159, 145, 144), (144, 146, 148, 150, 152, 154, 156, 158), (165, 164, 172, 173), (153, 151, 163, 164), (159, 157, 166, 167), (149, 147, 160, 162), (155, 153, 164, 165), (145, 159, 167, 161), (147, 145, 161, 160), (151, 149, 162, 163), (175, 174, 182, 183), (163, 162, 170, 171), (160, 161, 169, 168), (161, 167, 175, 169), (166, 165, 173, 174), (164, 163, 171, 172), (162, 160, 168, 170), (167, 166, 174, 175), (182, 181, 189, 190), (173, 172, 180, 181), (171, 170, 178, 179), (168, 169, 177, 176), (169, 175, 183, 177), (174, 173, 181, 182), (172, 171, 179, 180), (170, 168, 176, 178), (184, 185, 191, 190, 189, 188, 187, 186), (180, 179, 187, 188), (178, 176, 184, 186), (183, 182, 190, 191), (181, 180, 188, 189), (179, 178, 186, 187), (176, 177, 185, 184), (177, 183, 191, 185), (192, 193, 195, 194), (194, 195, 197, 196), (196, 197, 199, 198), (198, 199, 201, 200), (200, 201, 203, 202), (202, 203, 205, 204), (205, 203, 213, 214), (204, 205, 207, 206), (206, 207, 193, 192), (192, 194, 196, 198, 200, 202, 204, 206), (213, 212, 220, 221), (201, 199, 211, 212), (207, 205, 214, 215), (197, 195, 208, 210), (203, 201, 212, 213), (193, 207, 215, 209), (195, 193, 209, 208), (199, 197, 210, 211), (223, 222, 230, 231), (211, 210, 218, 219), (208, 209, 217, 216), (209, 215, 223, 217), (214, 213, 221, 222), (212, 211, 219, 220), (210, 208, 216, 218), (215, 214, 222, 223), (230, 229, 237, 238), (221, 220, 228, 229), (219, 218, 226, 227), (216, 217, 225, 224), (217, 223, 231, 225), (222, 221, 229, 230), (220, 219, 227, 228), (218, 216, 224, 226), (232, 233, 239, 238, 237, 236, 235, 234), (228, 227, 235, 236), (226, 224, 232, 234), (231, 230, 238, 239), (229, 228, 236, 237), (227, 226, 234, 235), (224, 225, 233, 232), (225, 231, 239, 233), (240, 241, 243, 242), (242, 243, 245, 244), (244, 245, 247, 246), (246, 247, 249, 248), (248, 249, 251, 250), (250, 251, 253, 252), (253, 251, 261, 262), (252, 253, 255, 254), (254, 255, 241, 240), (240, 242, 244, 246, 248, 250, 252, 254), (261, 260, 268, 269), (249, 247, 259, 260), (255, 253, 262, 263), (245, 243, 256, 258), (251, 249, 260, 261), (241, 255, 263, 257), (243, 241, 257, 256), (247, 245, 258, 259), (271, 270, 278, 279), (259, 258, 266, 267), (256, 257, 265, 264), (257, 263, 271, 265), (262, 261, 269, 270), (260, 259, 267, 268), (258, 256, 264, 266), (263, 262, 270, 271), (278, 277, 285, 286), (269, 268, 276, 277), (267, 266, 274, 275), (264, 265, 273, 272), (265, 271, 279, 273), (270, 269, 277, 278), (268, 267, 275, 276), (266, 264, 272, 274), (280, 281, 287, 286, 285, 284, 283, 282), (276, 275, 283, 284), (274, 272, 280, 282), (279, 278, 286, 287), (277, 276, 284, 285), (275, 274, 282, 283), (272, 273, 281, 280), (273, 279, 287, 281), (288, 289, 291, 290), (290, 291, 293, 292), (292, 293, 295, 294), (294, 295, 297, 296), (296, 297, 299, 298), (298, 299, 301, 300), (301, 299, 309, 310), (300, 301, 303, 302), (302, 303, 289, 288), (288, 290, 292, 294, 296, 298, 300, 302), (309, 308, 316, 317), (297, 295, 307, 308), (303, 301, 310, 311), (293, 291, 304, 306), (299, 297, 308, 309), (289, 303, 311, 305), (291, 289, 305, 304), (295, 293, 306, 307), (319, 318, 326, 327), (307, 306, 314, 315), (304, 305, 313, 312), (305, 311, 319, 313), (310, 309, 317, 318), (308, 307, 315, 316), (306, 304, 312, 314), (311, 310, 318, 319), (326, 325, 333, 334), (317, 316, 324, 325), (315, 314, 322, 323), (312, 313, 321, 320), (313, 319, 327, 321), (318, 317, 325, 326), (316, 315, 323, 324), (314, 312, 320, 322), (328, 329, 335, 334, 333, 332, 331, 330), (324, 323, 331, 332), (322, 320, 328, 330), (327, 326, 334, 335), (325, 324, 332, 333), (323, 322, 330, 331), (320, 321, 329, 328), (321, 327, 335, 329)])
me_cylinder_008.materials.append(mat_material_002)
me_cylinder_008.use_remesh_preserve_volume = False
me_cylinder_008.use_remesh_preserve_attributes = False
me_cylinder_008.use_mirror_vertex_groups = False
me_cylinder_008.update()
me_cylinder_007 = bpy.data.meshes.new('Cylinder.007')
me_cylinder_007.from_pydata([(-0.1564, 0.809, -1.12), (0.0, 1.0, 1.0), (0.7071, 0.7071, 1.0), (0.8129, -3.414e-08, -1.0), (1.0, -4.371e-08, 1.0), (0.7071, -0.7071, 1.0), (-0.1674, -0.8223, -1.135), (-8.742e-08, -1.0, 1.0), (-0.5748, -0.5748, -1.0), (-0.7071, -0.7071, 1.0), (-0.8129, 1.109e-08, -1.0), (-1.0, 1.192e-08, 1.0), (-0.5748, 0.5748, -1.0), (-0.7071, 0.7071, 1.0), (-0.1363, 0.7467, 3.224), (0.3925, 0.5322, 3.207), (-0.1181, -0.748, 3.229), (-0.8826, -0.009339, 3.271), (0.6153, 0.008464, 3.2), (0.4066, -0.52, 3.213), (-0.6523, -0.5382, 3.252), (-0.6637, 0.5245, 3.245), (-0.1271, 1.475, 6.675), (0.916, 1.043, 6.675), (1.348, -6.694e-08, 6.675), (0.916, -1.043, 6.675), (-0.1271, -1.475, 6.675), (-1.17, -1.043, 6.675), (-1.602, 1.513e-08, 6.675), (-1.17, 1.043, 6.675), (-0.3393, 1.959, 12.67), (1.128, 1.255, 10.19), (1.648, -8.359e-08, 10.19), (1.128, -1.255, 10.19), (-0.3582, -1.97, 12.72), (-1.902, 1.518e-08, 10.19), (1.048, 1.41, 12.86), (1.553, -1.077e-07, 12.82), (0.9742, -1.398, 12.82), (-1.634, -1.327, 11.96), (-2.788, 0.01497, 14.25), (-1.612, 1.322, 11.94), (-0.4235, 2.532, 14.83), (2.108, -1.546e-07, 14.83), (1.367, -1.79, 14.83), (-0.4235, -2.532, 14.83), (-2.214, -1.79, 14.83), (-2.214, 1.79, 14.83), (-1.498, 1.075, 20.16), (-1.943, -9.822e-10, 20.16), (-1.498, -1.075, 20.16), (-0.4235, -1.52, 20.16), (0.6512, -1.075, 20.16), (1.096, -8.554e-08, 20.16), (0.6512, 1.075, 20.16), (-0.4235, 1.52, 20.16), (-0.4235, 2.974, 17.39), (1.679, 2.103, 17.39), (2.55, -1.816e-07, 17.39), (1.679, -2.103, 17.39), (-0.4235, -2.974, 17.39), (-2.526, -2.103, 17.39), (-3.397, -1.618e-08, 17.39), (-2.526, 2.103, 17.39), (-0.8822, 0.5748, -1.29), (-1.137, 0.002067, -1.496), (-0.8822, -0.5748, -1.29), (0.4058, -0.5557, -1.135), (0.5021, -4.599e-08, -1.193), (0.401, 0.5728, -1.127), (-0.4235, 1.52, 20.16), (0.6512, 1.075, 20.16), (1.096, -8.554e-08, 20.16), (0.6512, -1.075, 20.16), (-0.4235, -1.52, 20.16), (-1.498, -1.075, 20.16), (-1.943, -9.822e-10, 20.16), (-1.498, 1.075, 20.16), (-0.8538, 0.5748, -1.674), (-0.8538, -0.5748, -1.674), (-0.279, -0.8129, -1.675), (0.4867, -0.3177, -1.676), (0.2958, 0.5748, -1.676), (-0.279, 0.8129, -1.675)], [], [(1, 69, 0), (2, 3, 69), (3, 5, 67), (5, 6, 67), (7, 8, 6), (8, 11, 10), (9, 16, 20), (11, 12, 10), (13, 0, 12), (13, 14, 1), (1, 15, 2), (5, 18, 19), (11, 20, 17), (7, 19, 16), (11, 21, 13), (2, 18, 4), (21, 22, 14), (24, 33, 25), (20, 28, 17), (19, 26, 16), (15, 24, 18), (17, 29, 21), (16, 27, 20), (18, 25, 19), (14, 23, 15), (22, 31, 23), (29, 30, 22), (27, 35, 28), (26, 33, 34), (23, 32, 24), (28, 41, 29), (26, 39, 27), (38, 45, 34), (33, 37, 38), (30, 36, 31), (35, 39, 40), (31, 37, 32), (55, 77, 70), (36, 43, 37), (40, 47, 41), (34, 46, 39), (37, 44, 38), (41, 42, 30), (42, 57, 36), (43, 59, 44), (45, 61, 46), (40, 63, 47), (36, 58, 43), (44, 60, 45), (46, 62, 40), (47, 56, 42), (66, 65, 79), (57, 53, 58), (59, 51, 60), (61, 49, 62), (63, 55, 56), (56, 54, 57), (58, 52, 59), (61, 51, 50), (62, 48, 63), (72, 70, 76), (49, 75, 76), (51, 73, 74), (53, 71, 72), (48, 76, 77), (50, 74, 75), (52, 72, 73), (54, 70, 71), (10, 64, 65), (12, 0, 64), (67, 68, 3), (10, 66, 8), (79, 65, 78), (0, 78, 64), (69, 83, 0), (6, 79, 80), (68, 82, 69), (67, 80, 81), (1, 2, 69), (2, 4, 3), (3, 4, 5), (5, 7, 6), (7, 9, 8), (8, 9, 11), (9, 7, 16), (11, 13, 12), (13, 1, 0), (13, 21, 14), (1, 14, 15), (5, 4, 18), (11, 9, 20), (7, 5, 19), (11, 17, 21), (2, 15, 18), (21, 29, 22), (24, 32, 33), (20, 27, 28), (19, 25, 26), (15, 23, 24), (17, 28, 29), (16, 26, 27), (18, 24, 25), (14, 22, 23), (35, 40, 41), (22, 30, 31), (29, 41, 30), (27, 39, 35), (26, 25, 33), (23, 31, 32), (28, 35, 41), (26, 34, 39), (38, 44, 45), (33, 32, 37), (34, 33, 38), (31, 36, 37), (55, 48, 77), (34, 45, 46), (37, 43, 44), (36, 30, 42), (41, 47, 42), (39, 46, 40), (42, 56, 57), (43, 58, 59), (45, 60, 61), (40, 62, 63), (36, 57, 58), (44, 59, 60), (46, 61, 62), (47, 63, 56), (57, 54, 53), (59, 52, 51), (61, 50, 49), (63, 48, 55), (56, 55, 54), (58, 53, 52), (61, 60, 51), (62, 49, 48), (72, 71, 70), (70, 77, 76), (76, 75, 72), (75, 74, 72), (74, 73, 72), (49, 50, 75), (51, 52, 73), (53, 54, 71), (48, 49, 76), (50, 51, 74), (52, 53, 72), (54, 55, 70), (10, 12, 64), (69, 3, 68), (8, 66, 6), (10, 65, 66), (78, 83, 81), (83, 82, 81), (81, 80, 78), (80, 79, 78), (0, 83, 78), (69, 82, 83), (68, 67, 81), (6, 66, 79), (64, 78, 65), (68, 81, 82), (67, 6, 80)])
me_cylinder_007.materials.append(mat_material_004)
me_cylinder_007.use_remesh_preserve_volume = False
me_cylinder_007.use_remesh_preserve_attributes = False
me_cylinder_007.use_mirror_vertex_groups = False
me_cylinder_007.update()
me_cylinder_006 = bpy.data.meshes.new('Cylinder.006')
me_cylinder_006.from_pydata([(-0.01489, 0.9971, -1.366), (1.0, -4.371e-08, -1.0), (-0.001772, -1.001, -1.443), (-8.76e-08, -0.9604, 2.696), (-0.6827, -0.7091, -1.624), (-0.9963, -0.001659, -1.034), (-0.6948, 0.7102, -1.571), (-0.00186, 0.9457, 5.545), (0.6788, 0.6816, 2.42), (0.6994, -0.6991, -1.055), (-0.6797, -0.6811, 2.31), (-0.9539, -0.0004305, 5.531), (0.6765, 0.6765, 5.545), (0.9503, 0.0007316, 4.947), (0.6765, -0.6765, 5.545), (-7.396e-07, -0.9567, 5.545), (-0.6765, -0.6765, 5.545), (-0.6733, 0.6758, 5.542), (-0.5022, 1.948, 8.557), (0.4267, 1.377, 9.574), (0.8115, -1.258e-07, 9.995), (0.4267, -1.377, 9.574), (-0.5022, -1.948, 8.557), (-1.431, -1.377, 7.54), (-1.816, -1.738e-08, 7.118), (-1.431, 1.377, 7.54), (-2.444, 1.81, 9.865), (-1.581, 1.28, 10.81), (-1.223, -1.198e-07, 11.2), (-1.581, -1.28, 10.81), (-2.444, -1.81, 9.865), (-3.307, -1.28, 8.92), (-3.664, -1.906e-08, 8.528), (-3.307, 1.28, 8.92), (-4.855, 1.951, 11.3), (-3.809, 1.38, 12.2), (-3.376, -6.316e-08, 12.58), (-3.809, -1.38, 12.2), (-4.855, -1.951, 11.3), (-5.9, -1.38, 10.4), (-6.333, 4.541e-08, 10.03), (-5.9, 1.38, 10.4), (-7.312, 2.861, 14.16), (-5.779, 2.023, 15.48), (-5.144, -1.3e-07, 16.02), (-5.779, -2.023, 15.48), (-7.312, -2.861, 14.16), (-8.844, -2.023, 12.84), (-9.479, 2.913e-08, 12.29), (-8.844, 2.023, 12.84), (-9.251, 3.805, 16.41), (-7.212, 2.69, 18.16), (-6.368, -2.033e-07, 18.89), (-7.212, -2.69, 18.16), (-9.251, -3.805, 16.41), (-11.29, -2.69, 14.65), (-12.13, 8.358e-09, 13.92), (-11.29, 2.69, 14.65), (-11.03, 1.669, 18.47), (-10.13, 1.18, 19.24), (-9.762, -5.205e-08, 19.56), (-10.13, -1.18, 19.24), (-11.03, -1.669, 18.47), (-11.92, -1.18, 17.7), (-12.29, 4.081e-08, 17.38), (-11.92, 1.18, 17.7), (0.661, 0.7168, -1.154), (0.9431, -4.312e-08, -1.119), (0.6669, -0.7071, -1.217), (-0.9431, 1.252e-08, -1.784), (0.3303, 1.0, -2.389), (0.906, 0.7071, -1.978), (1.144, -4.781e-08, -1.808), (0.906, -0.7071, -1.978), (0.3303, -1.0, -2.389), (-0.2454, -0.7071, -2.799), (-0.4839, 7.825e-09, -2.969), (-0.2454, 0.7071, -2.799)], [], [(7, 66, 0), (8, 1, 66), (13, 9, 1), (2, 10, 4), (10, 5, 4), (2, 68, 9), (10, 11, 5), (5, 17, 6), (7, 25, 18), (3, 16, 10), (13, 14, 9), (7, 12, 8), (3, 14, 15), (21, 28, 29), (16, 24, 11), (14, 22, 15), (13, 19, 20), (17, 24, 25), (15, 23, 16), (13, 21, 14), (12, 18, 19), (32, 41, 33), (18, 27, 19), (25, 26, 18), (24, 31, 32), (22, 29, 30), (19, 28, 20), (24, 33, 25), (23, 30, 31), (38, 45, 46), (31, 38, 39), (29, 36, 37), (26, 35, 27), (33, 34, 26), (32, 39, 40), (30, 37, 38), (27, 36, 28), (49, 50, 42), (36, 43, 44), (40, 49, 41), (38, 47, 39), (36, 45, 37), (34, 43, 35), (41, 42, 34), (40, 47, 48), (54, 63, 55), (48, 55, 56), (46, 53, 54), (44, 51, 52), (48, 57, 49), (46, 55, 47), (44, 53, 45), (42, 51, 43), (58, 64, 62), (53, 60, 61), (50, 59, 51), (50, 65, 58), (55, 64, 56), (54, 61, 62), (51, 60, 52), (57, 64, 65), (69, 75, 4), (5, 6, 69), (9, 67, 1), (75, 76, 77), (2, 73, 68), (66, 72, 71), (69, 77, 76), (4, 74, 2), (68, 72, 67), (0, 71, 70), (6, 70, 77), (7, 8, 66), (8, 13, 1), (9, 3, 2), (2, 3, 10), (6, 7, 0), (8, 12, 13), (6, 17, 7), (5, 11, 17), (7, 17, 25), (3, 15, 16), (10, 16, 11), (3, 9, 14), (21, 20, 28), (16, 23, 24), (14, 21, 22), (13, 12, 19), (17, 11, 24), (15, 22, 23), (13, 20, 21), (12, 7, 18), (32, 40, 41), (18, 26, 27), (25, 33, 26), (24, 23, 31), (22, 21, 29), (19, 27, 28), (24, 32, 33), (23, 22, 30), (38, 37, 45), (31, 30, 38), (29, 28, 36), (26, 34, 35), (33, 41, 34), (32, 31, 39), (30, 29, 37), (27, 35, 36), (49, 57, 50), (36, 35, 43), (40, 48, 49), (38, 46, 47), (36, 44, 45), (34, 42, 43), (41, 49, 42), (40, 39, 47), (54, 62, 63), (48, 47, 55), (46, 45, 53), (44, 43, 51), (48, 56, 57), (46, 54, 55), (44, 52, 53), (42, 50, 51), (60, 59, 58), (58, 65, 64), (64, 63, 62), (62, 61, 60), (60, 58, 62), (53, 52, 60), (50, 58, 59), (50, 57, 65), (55, 63, 64), (54, 53, 61), (51, 59, 60), (57, 56, 64), (69, 76, 75), (66, 1, 67), (9, 68, 67), (5, 69, 4), (77, 70, 73), (70, 71, 73), (71, 72, 73), (73, 74, 77), (74, 75, 77), (2, 74, 73), (66, 67, 72), (69, 6, 77), (4, 75, 74), (68, 73, 72), (0, 66, 71), (6, 0, 70)])
me_cylinder_006.materials.append(mat_material_008)
me_cylinder_006.use_remesh_preserve_volume = False
me_cylinder_006.use_remesh_preserve_attributes = False
me_cylinder_006.use_mirror_vertex_groups = False
me_cylinder_006.update()
me_cylinder_005 = bpy.data.meshes.new('Cylinder.005')
me_cylinder_005.from_pydata([(-0.01489, 0.9971, -1.366), (1.0, -4.371e-08, -1.0), (-0.001772, -1.001, -1.443), (-8.76e-08, -0.9604, 2.696), (-0.6827, -0.7091, -1.624), (-0.9963, -0.001659, -1.034), (-0.6948, 0.7102, -1.571), (-0.00186, 0.9457, 5.545), (0.6788, 0.6816, 2.42), (0.6994, -0.6991, -1.055), (-0.6797, -0.6811, 2.31), (-0.9539, -0.0004305, 5.531), (0.6765, 0.6765, 5.545), (0.9503, 0.0007316, 4.947), (0.6765, -0.6765, 5.545), (-7.396e-07, -0.9567, 5.545), (-0.6765, -0.6765, 5.545), (-0.6733, 0.6758, 5.542), (-0.5022, 1.948, 8.557), (0.4267, 1.377, 9.574), (0.8115, -1.258e-07, 9.995), (0.4267, -1.377, 9.574), (-0.5022, -1.948, 8.557), (-1.431, -1.377, 7.54), (-1.816, -1.738e-08, 7.118), (-1.431, 1.377, 7.54), (-2.444, 1.81, 9.865), (-1.581, 1.28, 10.81), (-1.223, -1.198e-07, 11.2), (-1.581, -1.28, 10.81), (-2.444, -1.81, 9.865), (-3.307, -1.28, 8.92), (-3.664, -1.906e-08, 8.528), (-3.307, 1.28, 8.92), (-4.855, 1.951, 11.3), (-3.809, 1.38, 12.2), (-3.376, -6.316e-08, 12.58), (-3.809, -1.38, 12.2), (-4.855, -1.951, 11.3), (-5.9, -1.38, 10.4), (-6.333, 4.541e-08, 10.03), (-5.9, 1.38, 10.4), (-7.312, 2.861, 14.16), (-5.779, 2.023, 15.48), (-5.144, -1.3e-07, 16.02), (-5.779, -2.023, 15.48), (-7.312, -2.861, 14.16), (-8.844, -2.023, 12.84), (-9.479, 2.913e-08, 12.29), (-8.844, 2.023, 12.84), (-9.251, 3.805, 16.41), (-7.212, 2.69, 18.16), (-6.368, -2.033e-07, 18.89), (-7.212, -2.69, 18.16), (-9.251, -3.805, 16.41), (-11.29, -2.69, 14.65), (-12.13, 8.358e-09, 13.92), (-11.29, 2.69, 14.65), (-11.03, 1.669, 18.47), (-10.13, 1.18, 19.24), (-9.762, -5.205e-08, 19.56), (-10.13, -1.18, 19.24), (-11.03, -1.669, 18.47), (-11.92, -1.18, 17.7), (-12.29, 4.081e-08, 17.38), (-11.92, 1.18, 17.7), (0.661, 0.7168, -1.154), (0.9431, -4.312e-08, -1.119), (0.6669, -0.7071, -1.217), (-0.9431, 1.252e-08, -1.784), (0.3303, 1.0, -2.389), (0.906, 0.7071, -1.978), (1.144, -4.781e-08, -1.808), (0.906, -0.7071, -1.978), (0.3303, -1.0, -2.389), (-0.2454, -0.7071, -2.799), (-0.4839, 7.825e-09, -2.969), (-0.2454, 0.7071, -2.799)], [], [(7, 66, 0), (8, 1, 66), (13, 9, 1), (2, 10, 4), (10, 5, 4), (2, 68, 9), (10, 11, 5), (5, 17, 6), (7, 25, 18), (3, 16, 10), (13, 14, 9), (7, 12, 8), (3, 14, 15), (21, 28, 29), (16, 24, 11), (14, 22, 15), (13, 19, 20), (17, 24, 25), (15, 23, 16), (13, 21, 14), (12, 18, 19), (32, 41, 33), (18, 27, 19), (25, 26, 18), (24, 31, 32), (22, 29, 30), (19, 28, 20), (24, 33, 25), (23, 30, 31), (38, 45, 46), (31, 38, 39), (29, 36, 37), (26, 35, 27), (33, 34, 26), (32, 39, 40), (30, 37, 38), (27, 36, 28), (49, 50, 42), (36, 43, 44), (40, 49, 41), (38, 47, 39), (36, 45, 37), (34, 43, 35), (41, 42, 34), (40, 47, 48), (54, 63, 55), (48, 55, 56), (46, 53, 54), (44, 51, 52), (48, 57, 49), (46, 55, 47), (44, 53, 45), (42, 51, 43), (58, 64, 62), (53, 60, 61), (50, 59, 51), (50, 65, 58), (55, 64, 56), (54, 61, 62), (51, 60, 52), (57, 64, 65), (69, 75, 4), (5, 6, 69), (9, 67, 1), (75, 76, 77), (2, 73, 68), (66, 72, 71), (69, 77, 76), (4, 74, 2), (68, 72, 67), (0, 71, 70), (6, 70, 77), (7, 8, 66), (8, 13, 1), (9, 3, 2), (2, 3, 10), (6, 7, 0), (8, 12, 13), (6, 17, 7), (5, 11, 17), (7, 17, 25), (3, 15, 16), (10, 16, 11), (3, 9, 14), (21, 20, 28), (16, 23, 24), (14, 21, 22), (13, 12, 19), (17, 11, 24), (15, 22, 23), (13, 20, 21), (12, 7, 18), (32, 40, 41), (18, 26, 27), (25, 33, 26), (24, 23, 31), (22, 21, 29), (19, 27, 28), (24, 32, 33), (23, 22, 30), (38, 37, 45), (31, 30, 38), (29, 28, 36), (26, 34, 35), (33, 41, 34), (32, 31, 39), (30, 29, 37), (27, 35, 36), (49, 57, 50), (36, 35, 43), (40, 48, 49), (38, 46, 47), (36, 44, 45), (34, 42, 43), (41, 49, 42), (40, 39, 47), (54, 62, 63), (48, 47, 55), (46, 45, 53), (44, 43, 51), (48, 56, 57), (46, 54, 55), (44, 52, 53), (42, 50, 51), (60, 59, 58), (58, 65, 64), (64, 63, 62), (62, 61, 60), (60, 58, 62), (53, 52, 60), (50, 58, 59), (50, 57, 65), (55, 63, 64), (54, 53, 61), (51, 59, 60), (57, 56, 64), (69, 76, 75), (66, 1, 67), (9, 68, 67), (5, 69, 4), (77, 70, 73), (70, 71, 73), (71, 72, 73), (73, 74, 77), (74, 75, 77), (2, 74, 73), (66, 67, 72), (69, 6, 77), (4, 75, 74), (68, 73, 72), (0, 66, 71), (6, 0, 70)])
me_cylinder_005.materials.append(mat_material_007)
me_cylinder_005.use_remesh_preserve_volume = False
me_cylinder_005.use_remesh_preserve_attributes = False
me_cylinder_005.use_mirror_vertex_groups = False
me_cylinder_005.update()
me_cylinder_004 = bpy.data.meshes.new('Cylinder.004')
me_cylinder_004.from_pydata([(-0.1564, 0.809, -1.12), (0.0, 1.0, 1.0), (0.7071, 0.7071, 1.0), (0.8129, -3.414e-08, -1.0), (1.0, -4.371e-08, 1.0), (0.7071, -0.7071, 1.0), (-0.1674, -0.8223, -1.135), (-8.742e-08, -1.0, 1.0), (-0.5748, -0.5748, -1.0), (-0.7071, -0.7071, 1.0), (-0.8129, 1.109e-08, -1.0), (-1.0, 1.192e-08, 1.0), (-0.5748, 0.5748, -1.0), (-0.7071, 0.7071, 1.0), (-0.1363, 0.7467, 3.224), (0.3925, 0.5322, 3.207), (-0.1181, -0.748, 3.229), (-0.8826, -0.009339, 3.271), (0.6153, 0.008464, 3.2), (0.4066, -0.52, 3.213), (-0.6523, -0.5382, 3.252), (-0.6637, 0.5245, 3.245), (-0.1271, 1.475, 6.675), (0.916, 1.043, 6.675), (1.348, -6.694e-08, 6.675), (0.916, -1.043, 6.675), (-0.1271, -1.475, 6.675), (-1.17, -1.043, 6.675), (-1.602, 1.513e-08, 6.675), (-1.17, 1.043, 6.675), (-0.3393, 1.959, 12.67), (1.128, 1.255, 10.19), (1.648, -8.359e-08, 10.19), (1.128, -1.255, 10.19), (-0.3582, -1.97, 12.72), (-1.902, 1.518e-08, 10.19), (1.048, 1.41, 12.86), (1.553, -1.077e-07, 12.82), (0.9742, -1.398, 12.82), (-1.634, -1.327, 11.96), (-2.788, 0.01497, 14.25), (-1.612, 1.322, 11.94), (-0.4235, 2.532, 14.83), (2.108, -1.546e-07, 14.83), (1.367, -1.79, 14.83), (-0.4235, -2.532, 14.83), (-2.214, -1.79, 14.83), (-2.214, 1.79, 14.83), (-1.498, 1.075, 20.16), (-1.943, -9.822e-10, 20.16), (-1.498, -1.075, 20.16), (-0.4235, -1.52, 20.16), (0.6512, -1.075, 20.16), (1.096, -8.554e-08, 20.16), (0.6512, 1.075, 20.16), (-0.4235, 1.52, 20.16), (-0.4235, 2.974, 17.39), (1.679, 2.103, 17.39), (2.55, -1.816e-07, 17.39), (1.679, -2.103, 17.39), (-0.4235, -2.974, 17.39), (-2.526, -2.103, 17.39), (-3.397, -1.618e-08, 17.39), (-2.526, 2.103, 17.39), (-0.8822, 0.5748, -1.29), (-1.137, 0.002067, -1.496), (-0.8822, -0.5748, -1.29), (0.4058, -0.5557, -1.135), (0.5021, -4.599e-08, -1.193), (0.401, 0.5728, -1.127), (-0.4235, 1.52, 20.16), (0.6512, 1.075, 20.16), (1.096, -8.554e-08, 20.16), (0.6512, -1.075, 20.16), (-0.4235, -1.52, 20.16), (-1.498, -1.075, 20.16), (-1.943, -9.822e-10, 20.16), (-1.498, 1.075, 20.16), (-0.8538, 0.5748, -1.674), (-0.8538, -0.5748, -1.674), (-0.279, -0.8129, -1.675), (0.4867, -0.3177, -1.676), (0.2958, 0.5748, -1.676), (-0.279, 0.8129, -1.675)], [], [(1, 69, 0), (2, 3, 69), (3, 5, 67), (5, 6, 67), (7, 8, 6), (8, 11, 10), (9, 16, 20), (11, 12, 10), (13, 0, 12), (13, 14, 1), (1, 15, 2), (5, 18, 19), (11, 20, 17), (7, 19, 16), (11, 21, 13), (2, 18, 4), (21, 22, 14), (24, 33, 25), (20, 28, 17), (19, 26, 16), (15, 24, 18), (17, 29, 21), (16, 27, 20), (18, 25, 19), (14, 23, 15), (22, 31, 23), (29, 30, 22), (27, 35, 28), (26, 33, 34), (23, 32, 24), (28, 41, 29), (26, 39, 27), (38, 45, 34), (33, 37, 38), (30, 36, 31), (35, 39, 40), (31, 37, 32), (55, 77, 70), (36, 43, 37), (40, 47, 41), (34, 46, 39), (37, 44, 38), (41, 42, 30), (42, 57, 36), (43, 59, 44), (45, 61, 46), (40, 63, 47), (36, 58, 43), (44, 60, 45), (46, 62, 40), (47, 56, 42), (66, 65, 79), (57, 53, 58), (59, 51, 60), (61, 49, 62), (63, 55, 56), (56, 54, 57), (58, 52, 59), (61, 51, 50), (62, 48, 63), (72, 70, 76), (49, 75, 76), (51, 73, 74), (53, 71, 72), (48, 76, 77), (50, 74, 75), (52, 72, 73), (54, 70, 71), (10, 64, 65), (12, 0, 64), (67, 68, 3), (10, 66, 8), (79, 65, 78), (0, 78, 64), (69, 83, 0), (6, 79, 80), (68, 82, 69), (67, 80, 81), (1, 2, 69), (2, 4, 3), (3, 4, 5), (5, 7, 6), (7, 9, 8), (8, 9, 11), (9, 7, 16), (11, 13, 12), (13, 1, 0), (13, 21, 14), (1, 14, 15), (5, 4, 18), (11, 9, 20), (7, 5, 19), (11, 17, 21), (2, 15, 18), (21, 29, 22), (24, 32, 33), (20, 27, 28), (19, 25, 26), (15, 23, 24), (17, 28, 29), (16, 26, 27), (18, 24, 25), (14, 22, 23), (35, 40, 41), (22, 30, 31), (29, 41, 30), (27, 39, 35), (26, 25, 33), (23, 31, 32), (28, 35, 41), (26, 34, 39), (38, 44, 45), (33, 32, 37), (34, 33, 38), (31, 36, 37), (55, 48, 77), (34, 45, 46), (37, 43, 44), (36, 30, 42), (41, 47, 42), (39, 46, 40), (42, 56, 57), (43, 58, 59), (45, 60, 61), (40, 62, 63), (36, 57, 58), (44, 59, 60), (46, 61, 62), (47, 63, 56), (57, 54, 53), (59, 52, 51), (61, 50, 49), (63, 48, 55), (56, 55, 54), (58, 53, 52), (61, 60, 51), (62, 49, 48), (72, 71, 70), (70, 77, 76), (76, 75, 72), (75, 74, 72), (74, 73, 72), (49, 50, 75), (51, 52, 73), (53, 54, 71), (48, 49, 76), (50, 51, 74), (52, 53, 72), (54, 55, 70), (10, 12, 64), (69, 3, 68), (8, 66, 6), (10, 65, 66), (78, 83, 81), (83, 82, 81), (81, 80, 78), (80, 79, 78), (0, 83, 78), (69, 82, 83), (68, 67, 81), (6, 66, 79), (64, 78, 65), (68, 81, 82), (67, 6, 80)])
me_cylinder_004.materials.append(mat_material_005)
me_cylinder_004.use_remesh_preserve_volume = False
me_cylinder_004.use_remesh_preserve_attributes = False
me_cylinder_004.use_mirror_vertex_groups = False
me_cylinder_004.update()
me_cylinder_001 = bpy.data.meshes.new('Cylinder.001')
me_cylinder_001.from_pydata([(-8.078e-09, 1.084, -0.6042), (-8.078e-09, 1.084, 0.2745), (0.7663, 0.7663, -0.6042), (0.7663, 0.7663, 0.2745), (1.084, -4.799e-08, -0.6042), (1.084, -4.799e-08, 0.2745), (0.7663, -0.7663, -0.6042), (0.7663, -0.7663, 0.2745), (-1.028e-07, -1.084, -0.6042), (-1.028e-07, -1.084, 0.2745), (-0.7663, -0.7663, -0.6042), (-0.7663, -0.7663, 0.2745), (-1.084, 1.23e-08, -0.6042), (-1.084, 1.23e-08, 0.2745), (-0.7663, 0.7663, -0.6042), (-0.7663, 0.7663, 0.2745), (0.6764, 0.6764, 1.023), (4.272e-08, 0.9565, 1.023), (0.9565, -3.974e-08, 1.023), (0.6764, -0.6764, 1.023), (-4.09e-08, -0.9565, 1.023), (-0.6764, -0.6764, 1.023), (-0.9565, 1.348e-08, 1.023), (-0.6764, 0.6764, 1.023), (0.3987, 0.3987, 1.625), (7.339e-08, 0.5638, 1.625), (0.5638, -2.036e-08, 1.625), (0.3987, -0.3987, 1.625), (2.41e-08, -0.5638, 1.625), (-0.3987, -0.3987, 1.625), (-0.5638, 1.1e-08, 1.625), (-0.3987, 0.3987, 1.625), (-1.293e-07, -1.047, -0.89), (-0.7403, 0.7403, -0.89), (-4.925e-08, 1.047, -1.139), (0.7403, 0.7403, -1.139), (1.047, -4.56e-08, -1.139), (0.7403, -0.7403, -1.139), (-1.408e-07, -1.047, -1.139), (-0.7403, -0.7403, -1.139), (-1.047, 1.264e-08, -1.139), (-0.7403, 0.7403, -1.139), (-8.933e-08, 1.207, -1.644), (0.8537, 0.8537, -1.644), (1.207, -5.374e-08, -1.644), (0.8537, -0.8537, -1.644), (-1.949e-07, -1.207, -1.644), (-0.8537, -0.8537, -1.644), (-1.207, 1.344e-08, -1.644), (-0.8537, 0.8537, -1.644), (-0.07298, 1.275, -2.24), (0.8288, 0.9018, -2.24), (1.202, -5.893e-08, -2.24), (0.8288, -0.9018, -2.24), (-0.07298, -1.275, -2.24), (-0.9748, -0.9018, -2.24), (-1.348, 1.203e-08, -2.24), (-0.9748, 0.9018, -2.24), (-0.1338, 1.275, -2.824), (0.768, 0.9018, -2.824), (1.142, -5.893e-08, -2.824), (0.768, -0.9018, -2.824), (-0.1338, -1.275, -2.824), (-1.036, -0.9018, -2.824), (-1.409, 1.203e-08, -2.824), (-1.036, 0.9018, -2.824), (-0.6143, 1.195, -3.663), (0.211, 0.8447, -3.844), (0.5529, -5.472e-08, -3.918), (0.211, -0.8447, -3.844), (-0.6143, -1.195, -3.663), (-1.44, -0.8447, -3.483), (-1.781, 1.174e-08, -3.409), (-1.44, 0.8447, -3.483), (-1.707, 0.6659, -4.032), (-1.31, 0.4709, -4.285), (-1.146, -2.414e-08, -4.39), (-1.31, -0.4709, -4.285), (-1.707, -0.6659, -4.032), (-2.104, -0.4709, -3.778), (-2.218, 1.875e-08, -3.719), (-2.104, 0.4709, -3.778), (-2.094, 0.4949, -4.276), (-1.8, 0.3499, -4.465), (-1.677, -1.301e-08, -4.543), (-1.8, -0.3499, -4.465), (-2.094, -0.4949, -4.276), (-2.389, -0.3499, -4.088), (-2.512, 1.452e-08, -4.01), (-2.389, 0.3499, -4.088), (-2.194, 0.549, -4.727), (-1.806, 0.3882, -4.737), (-1.646, -2.447e-08, -4.741), (-1.806, -0.3882, -4.737), (-2.194, -0.549, -4.727), (-2.582, -0.3882, -4.716), (-2.743, 6.077e-09, -4.712), (-2.582, 0.3882, -4.716), (-1.749, 0.3398, -4.957), (-1.749, -0.3398, -4.957), (-2.428, -0.3398, -4.939), (-1.983, 0.4055, -5.156), (-1.696, 0.2868, -5.163), (-1.696, -0.2868, -5.163), (-1.983, -0.4055, -5.156), (-2.269, -0.2868, -5.148), (-2.269, 0.2868, -5.148), (-1.871, 0.2961, -5.366), (-1.698, 0.1136, -5.588), (-1.814, 0.06446, -5.701), (-1.769, -0.04558, -5.702), (-1.814, -0.06446, -5.701), (-1.879, 1.03e-09, -5.699), (0.3831, 0.925, -0.6042), (0.3831, 0.925, 0.2745), (-8.078e-09, 1.084, -0.1648), (0.7663, 0.7663, -0.1648), (0.925, 0.3831, -0.6042), (0.925, 0.3831, 0.2745), (1.084, -4.799e-08, -0.1648), (0.925, -0.3831, -0.6042), (0.925, -0.3831, 0.2745), (0.7663, -0.7663, -0.1648), (0.3831, -0.925, -0.6042), (0.3831, -0.925, 0.2745), (-1.028e-07, -1.084, -0.1648), (-0.3831, -0.925, -0.6042), (-0.3831, -0.925, 0.2745), (-0.7663, -0.7663, -0.1648), (-0.925, -0.3831, -0.6042), (-0.925, -0.3831, 0.2745), (-1.084, 1.23e-08, -0.1648), (-0.925, 0.3831, -0.6042), (-0.925, 0.3831, 0.2745), (-0.7663, 0.7663, -0.1648), (-0.3831, 0.925, -0.6042), (-0.3831, 0.925, 0.2745), (0.3382, 0.8164, 1.023), (0.8164, 0.3382, 1.023), (0.8164, -0.3382, 1.023), (0.3382, -0.8164, 1.023), (-0.3382, -0.8164, 1.023), (-0.8164, -0.3382, 1.023), (-0.8164, 0.3382, 1.023), (-0.3382, 0.8164, 1.023), (-0.7213, -0.7213, 0.6486), (-1.02, 1.289e-08, 0.6486), (0.7213, -0.7213, 0.6486), (-7.186e-08, -1.02, 0.6486), (-0.7213, 0.7213, 0.6486), (0.7213, 0.7213, 0.6486), (1.02, -4.387e-08, 0.6486), (1.732e-08, 1.02, 0.6486), (0.1993, 0.4812, 1.625), (0.4812, 0.1993, 1.625), (0.4812, -0.1993, 1.625), (0.1993, -0.4812, 1.625), (-0.1993, -0.4812, 1.625), (-0.4812, -0.1993, 1.625), (-0.4812, 0.1993, 1.625), (-0.1993, 0.4812, 1.625), (-8.4e-09, -0.7602, 1.324), (-0.5375, -0.5375, 1.324), (0.7602, -3.005e-08, 1.324), (0.5375, -0.5375, 1.324), (5.805e-08, 0.7602, 1.324), (0.5375, 0.5375, 1.324), (-0.5375, 0.5375, 1.324), (-0.7602, 1.224e-08, 1.324), (0.3701, 0.8936, -0.89), (0.8936, 0.3701, -0.89), (0.8936, -0.3701, -0.89), (0.3701, -0.8936, -0.89), (-0.3701, -0.8936, -0.89), (-0.8936, -0.3701, -0.89), (-0.8936, 0.3701, -0.89), (-0.3701, 0.8936, -0.89), (1.047, -6.608e-08, -0.89), (-0.7403, -0.7403, -0.89), (-2.594e-08, 1.047, -0.89), (0.7403, -0.7403, -0.89), (-1.047, -3.949e-08, -0.89), (0.3701, 0.8936, -1.139), (0.8936, 0.3701, -1.139), (0.8936, -0.3701, -1.139), (0.3701, -0.8936, -1.139), (-0.3701, -0.8936, -1.139), (-0.8936, -0.3701, -1.139), (-0.8936, 0.3701, -1.139), (-0.3701, 0.8936, -1.139), (0.7403, 0.7403, -0.89), (0.4269, 1.031, -1.644), (1.031, 0.4269, -1.644), (1.031, -0.4269, -1.644), (0.4269, -1.031, -1.644), (-0.4269, -1.031, -1.644), (-1.031, -0.4269, -1.644), (-1.031, 0.4269, -1.644), (-0.4269, 1.031, -1.644), (0.797, 0.797, -1.392), (-6.929e-08, 1.127, -1.392), (-0.797, 0.797, -1.392), (-1.127, 1.304e-08, -1.392), (-0.797, -0.797, -1.392), (-1.678e-07, -1.127, -1.392), (0.797, -0.797, -1.392), (1.127, -4.967e-08, -1.392), (0.3779, 1.089, -2.24), (1.016, 0.4509, -2.24), (1.016, -0.4509, -2.24), (0.3779, -1.089, -2.24), (-0.5239, -1.089, -2.24), (-1.162, -0.4509, -2.24), (-1.162, 0.4509, -2.24), (-0.5239, 1.089, -2.24), (-0.9143, 0.8778, -1.942), (-1.278, 1.273e-08, -1.942), (-0.9143, -0.8778, -1.942), (-0.03649, -1.241, -1.942), (0.8413, -0.8778, -1.942), (1.205, -5.633e-08, -1.942), (0.8413, 0.8778, -1.942), (-0.03649, 1.241, -1.942), (0.3171, 1.089, -2.824), (0.9548, 0.4509, -2.824), (0.9548, -0.4509, -2.824), (0.3171, -1.089, -2.824), (-0.5847, -1.089, -2.824), (-1.222, -0.4509, -2.824), (-1.222, 0.4509, -2.824), (-0.5847, 1.089, -2.824), (1.172, -5.893e-08, -2.532), (0.7984, 0.9018, -2.532), (-1.005, 0.9018, -2.532), (-1.379, 1.203e-08, -2.532), (-1.005, -0.9018, -2.532), (-0.1034, -1.275, -2.532), (0.7984, -0.9018, -2.532), (-0.1034, 1.275, -2.532), (-0.2016, 1.02, -3.753), (0.382, 0.4224, -3.881), (0.382, -0.4224, -3.881), (-0.2016, -1.02, -3.753), (-1.027, -1.02, -3.573), (-1.611, -0.4224, -3.446), (-1.611, 0.4224, -3.446), (-1.027, 1.02, -3.573), (-0.374, 1.235, -3.244), (-1.238, 0.8733, -3.154), (-1.595, 1.189e-08, -3.116), (-1.238, -0.8733, -3.154), (-0.374, -1.235, -3.244), (0.4895, -0.8733, -3.334), (0.8472, -5.682e-08, -3.371), (0.4895, 0.8733, -3.334), (-1.508, 0.5684, -4.158), (-1.228, 0.2354, -4.337), (-1.228, -0.2354, -4.337), (-1.508, -0.5684, -4.158), (-1.905, -0.5684, -3.905), (-2.161, -0.2354, -3.748), (-2.161, 0.2354, -3.748), (-1.905, 0.5684, -3.905), (-0.5495, -0.6578, -4.064), (-0.2964, -3.943e-08, -4.154), (-0.5495, 0.6578, -4.064), (-1.161, 0.9303, -3.847), (-1.772, 0.6578, -3.631), (-1.999, 1.525e-08, -3.564), (-1.772, -0.6578, -3.631), (-1.161, -0.9303, -3.847), (-1.947, 0.4224, -4.371), (-1.738, 0.175, -4.504), (-1.738, -0.175, -4.504), (-1.947, -0.4224, -4.371), (-2.242, -0.4224, -4.182), (-2.45, -0.175, -4.049), (-2.45, 0.175, -4.049), (-2.242, 0.4224, -4.182), (-2.247, 0.4104, -3.933), (-2.365, 1.664e-08, -3.864), (-2.247, -0.4104, -3.933), (-1.901, -0.5804, -4.154), (-1.555, -0.4104, -4.375), (-1.412, -1.858e-08, -4.466), (-1.555, 0.4104, -4.375), (-1.901, 0.5804, -4.154), (-2.0, 0.4686, -4.732), (-1.726, 0.1941, -4.739), (-1.726, -0.1941, -4.739), (-2.0, -0.4686, -4.732), (-2.453, -0.4418, -4.72), (-2.69, -0.1293, -4.714), (-2.663, 0.1941, -4.714), (-2.388, 0.4686, -4.721), (-2.144, -0.522, -4.501), (-1.803, -0.3691, -4.601), (-1.661, -1.874e-08, -4.642), (-1.803, 0.3691, -4.601), (-2.486, 0.3691, -4.402), (-2.627, 1.03e-08, -4.361), (-2.486, -0.3691, -4.402), (-2.144, 0.522, -4.501), (-1.919, 0.4101, -4.953), (-1.679, 0.1699, -4.959), (-1.679, -0.1699, -4.959), (-1.919, -0.4101, -4.953), (-2.258, -0.4101, -4.944), (-2.499, -0.1699, -4.938), (-2.499, 0.1699, -4.938), (-2.258, 0.4101, -4.944), (-2.089, 0.4805, -4.948), (-2.569, 8.062e-08, -4.936), (-2.089, -0.4805, -4.948), (-1.608, -9.824e-09, -4.961), (-1.839, 0.3462, -5.159), (-1.637, 0.1434, -5.165), (-1.637, -0.1434, -5.165), (-1.839, -0.3462, -5.159), (-2.126, -0.3462, -5.152), (-2.388, -2.103e-07, -5.145), (-2.126, 0.3462, -5.152), (-2.428, 0.3398, -4.939), (-1.575, -3.951e-08, -5.374), (-2.168, -8.192e-08, -5.359), (-2.081, 0.2094, -5.361), (-2.081, -0.2094, -5.361), (-1.577, -3.31e-08, -5.166), (-1.871, -0.2961, -5.366), (-1.651, 7.717e-08, -5.589), (-1.662, 0.2094, -5.372), (-1.811, 0.1607, -5.585), (-1.925, 0.1136, -5.582), (-1.811, -0.1607, -5.585), (-1.86, -0.04558, -5.7), (-1.75, 1.149e-08, -5.703), (-1.86, 0.04558, -5.7), (-1.698, -0.1136, -5.588), (-1.925, -0.1136, -5.582), (-1.972, 5.5e-08, -5.581), (-1.662, -0.2094, -5.372), (-1.769, 0.04558, -5.702), (-2.226, -0.124, -5.253), (-2.036, -0.08075, -5.471), (-2.414, 0.1566, -5.042), (-1.658, 0.1566, -5.062), (-2.414, -0.1566, -5.042), (-2.192, 0.3781, -5.048), (-1.658, -0.1566, -5.062), (-2.226, 0.124, -5.253), (-1.96, 0.4394, -4.842), (-1.702, -0.182, -4.849), (-2.581, 0.182, -4.826), (-1.702, 0.182, -4.849), (-1.96, -0.4394, -4.842), (-2.192, -0.3781, -5.048), (-2.557, -0.1845, -4.382), (-2.315, 0.4455, -4.452), (-1.974, 0.4455, -4.551), (-1.732, -0.1845, -4.621), (-2.315, -0.4455, -4.452), (-2.557, 0.1845, -4.382), (-1.732, 0.1845, -4.621), (-2.323, 0.4394, -4.833), (-1.483, 0.2052, -4.421), (-1.728, -0.4954, -4.264), (-2.306, -0.2052, -3.899), (-2.074, 0.4954, -4.044), (-1.728, 0.4954, -4.264), (-1.483, -0.2052, -4.421), (-2.074, -0.4954, -4.044), (-1.974, -0.4455, -4.551), (-1.466, -0.7941, -3.739), (-1.886, 0.3289, -3.597), (-0.4229, 0.3289, -4.109), (-0.855, -0.7941, -3.956), (-1.886, -0.3289, -3.597), (-1.466, 0.7941, -3.739), (-0.855, 0.7941, -3.956), (-2.306, 0.2052, -3.899), (0.05774, 1.054, -3.289), (0.6684, -0.4366, -3.352), (-0.8058, -1.054, -3.199), (-1.416, 0.4366, -3.135), (0.6684, 0.4366, -3.352), (0.05774, -1.054, -3.289), (-1.416, -0.4366, -3.135), (-0.4229, -0.3289, -4.109), (0.3475, -1.089, -2.532), (-1.192, -0.4509, -2.532), (-0.5543, 1.089, -2.532), (0.3475, 1.089, -2.532), (0.9852, -0.4509, -2.532), (-0.5543, -1.089, -2.532), (-1.192, 0.4509, -2.532), (-0.8058, 1.054, -3.199), (1.023, 0.4389, -1.942), (0.4024, -1.06, -1.942), (-1.096, -0.4389, -1.942), (-0.4754, 1.06, -1.942), (0.4024, 1.06, -1.942), (1.023, -0.4389, -1.942), (-0.4754, -1.06, -1.942), (0.9852, 0.4509, -2.532), (0.9621, -0.3985, -1.392), (-0.3985, -0.9621, -1.392), (-0.9621, 0.3985, -1.392), (0.9621, 0.3985, -1.392), (0.3985, -0.9621, -1.392), (-0.9621, -0.3985, -1.392), (-0.3985, 0.9621, -1.392), (-1.096, 0.4389, -1.942), (-0.3701, 0.8936, -1.015), (0.3701, 0.8936, -1.015), (0.8936, -0.3701, -1.015), (-0.3701, -0.8936, -1.015), (-0.8936, 0.3701, -1.015), (0.8936, 0.3701, -1.015), (0.3701, -0.8936, -1.015), (0.3985, 0.9621, -1.392), (-0.9093, 0.3766, -0.7471), (0.3766, -0.9093, -0.7471), (-0.9093, -0.3766, -0.7471), (0.9093, -0.3766, -0.7471), (0.3766, 0.9093, -0.7471), (-0.3766, 0.9093, -0.7471), (-0.3766, -0.9093, -0.7471), (-0.8936, -0.3701, -1.015), (-0.6488, 0.2688, 1.324), (0.6488, 0.2688, 1.324), (0.2688, -0.6488, 1.324), (-0.6488, -0.2688, 1.324), (-0.2688, 0.6488, 1.324), (0.2688, 0.6488, 1.324), (0.6488, -0.2688, 1.324), (0.8707, -0.3607, 0.6486), (0.3607, 0.8707, 0.6486), (-0.3607, 0.8707, 0.6486), (-0.3607, -0.8707, 0.6486), (0.8707, 0.3607, 0.6486), (-0.8707, 0.3607, 0.6486), (0.3607, -0.8707, 0.6486), (-0.2688, -0.6488, 1.324), (0.9093, 0.3766, -0.7471), (-0.3831, 0.925, -0.1648), (-0.925, 0.3831, -0.1648), (-0.8707, -0.3607, 0.6486), (-0.925, -0.3831, -0.1648), (-0.3831, -0.925, -0.1648), (0.3831, -0.925, -0.1648), (0.925, -0.3831, -0.1648), (0.925, 0.3831, -0.1648), (0.3831, 0.925, -0.1648)], [], [(114, 116, 452), (118, 119, 451), (121, 122, 450), (124, 125, 449), (127, 128, 448), (130, 131, 447), (446, 21, 142), (133, 134, 445), (136, 115, 444), (443, 177, 170), (442, 28, 157), (441, 19, 140), (440, 22, 143), (439, 16, 138), (438, 20, 141), (437, 23, 144), (436, 17, 137), (435, 18, 139), (160, 158, 156), (434, 26, 155), (433, 25, 153), (432, 31, 160), (431, 29, 158), (430, 27, 156), (429, 24, 154), (428, 30, 159), (181, 187, 427), (426, 178, 173), (425, 179, 176), (424, 190, 169), (423, 180, 171), (422, 181, 174), (421, 32, 172), (420, 33, 175), (199, 191, 419), (32, 185, 418), (177, 183, 417), (33, 188, 416), (178, 186, 415), (180, 184, 414), (190, 182, 413), (179, 189, 412), (411, 57, 213), (200, 198, 410), (202, 196, 409), (204, 194, 408), (206, 192, 407), (201, 197, 406), (203, 195, 405), (205, 193, 404), (403, 60, 224), (217, 211, 402), (219, 209, 401), (400, 51, 207), (399, 50, 214), (216, 212, 398), (218, 210, 397), (396, 52, 208), (395, 66, 246), (394, 65, 229), (235, 227, 393), (237, 225, 392), (391, 59, 223), (390, 58, 230), (234, 228, 389), (236, 226, 388), (263, 257, 387), (249, 244, 386), (251, 242, 385), (384, 68, 240), (383, 73, 245), (250, 243, 382), (252, 241, 381), (380, 67, 239), (379, 89, 277), (378, 75, 255), (377, 74, 262), (268, 260, 376), (270, 258, 375), (374, 76, 256), (373, 81, 261), (269, 259, 372), (295, 290, 371), (281, 275, 370), (283, 273, 369), (368, 83, 271), (367, 82, 278), (280, 276, 366), (282, 274, 365), (364, 84, 272), (311, 310, 363), (297, 288, 362), (361, 97, 293), (301, 291, 360), (296, 289, 359), (298, 287, 358), (357, 90, 294), (300, 292, 356), (355, 105, 319), (292, 312, 308), (354, 313, 306), (314, 304, 353), (322, 309, 352), (291, 100, 307), (351, 99, 305), (98, 303, 350), (325, 324, 349), (348, 103, 317), (98, 315, 101), (311, 321, 347), (314, 316, 345), (322, 320, 344), (327, 323, 330), (110, 335, 329), (334, 111, 333), (336, 112, 339), (339, 332, 336), (335, 341, 108), (108, 329, 335), (332, 331, 336), (107, 332, 325), (323, 340, 337), (328, 338, 333), (324, 325, 339), (323, 329, 108), (340, 333, 337), (341, 109, 331), (331, 108, 341), (327, 330, 316), (103, 328, 340), (105, 342, 326), (320, 324, 342), (321, 325, 106), (101, 325, 321), (315, 107, 101), (102, 107, 315), (317, 103, 340), (104, 326, 328), (343, 338, 326), (324, 339, 343), (344, 320, 312), (322, 344, 309), (345, 102, 98), (314, 345, 304), (99, 318, 103), (306, 313, 104), (100, 320, 105), (308, 312, 346), (347, 106, 322), (311, 347, 310), (98, 101, 303), (314, 317, 327), (305, 99, 348), (106, 349, 320), (287, 311, 90), (91, 350, 287), (92, 351, 314), (289, 99, 351), (94, 291, 313), (293, 312, 96), (97, 352, 293), (288, 98, 91), (92, 353, 288), (93, 354, 99), (290, 313, 354), (95, 292, 100), (313, 319, 104), (307, 100, 355), (356, 95, 301), (87, 356, 301), (276, 300, 356), (299, 294, 97), (278, 299, 89), (82, 357, 278), (302, 287, 90), (271, 302, 82), (83, 358, 271), (297, 289, 92), (84, 359, 297), (273, 296, 359), (360, 94, 295), (86, 360, 295), (275, 301, 360), (300, 293, 96), (277, 300, 88), (89, 361, 277), (298, 288, 91), (272, 298, 83), (84, 362, 272), (294, 322, 97), (90, 363, 294), (285, 272, 83), (75, 364, 285), (256, 284, 364), (365, 85, 283), (258, 283, 77), (78, 365, 258), (366, 87, 281), (260, 281, 79), (80, 366, 260), (279, 278, 89), (81, 367, 279), (262, 286, 367), (286, 271, 82), (74, 368, 286), (255, 285, 368), (369, 84, 284), (257, 284, 76), (77, 369, 257), (370, 86, 282), (259, 282, 78), (79, 370, 259), (296, 290, 93), (85, 371, 296), (274, 295, 371), (372, 78, 270), (243, 270, 70), (71, 372, 243), (268, 261, 80), (72, 373, 268), (245, 267, 373), (265, 256, 75), (67, 374, 265), (240, 264, 374), (375, 77, 263), (242, 263, 69), (70, 375, 242), (376, 79, 269), (244, 269, 71), (72, 376, 244), (267, 262, 81), (73, 377, 267), (246, 266, 377), (266, 255, 74), (66, 378, 266), (239, 265, 378), (280, 277, 88), (80, 379, 280), (261, 279, 379), (247, 239, 66), (58, 380, 247), (223, 254, 380), (381, 68, 253), (225, 253, 60), (61, 381, 225), (382, 70, 251), (227, 251, 62), (63, 382, 227), (249, 245, 72), (64, 383, 249), (229, 248, 383), (254, 240, 67), (59, 384, 254), (224, 253, 384), (385, 69, 252), (226, 252, 61), (62, 385, 226), (386, 71, 250), (228, 250, 63), (64, 386, 228), (387, 76, 264), (241, 264, 68), (69, 387, 241), (388, 61, 237), (210, 237, 53), (54, 388, 210), (389, 63, 235), (212, 235, 55), (56, 389, 212), (233, 230, 65), (57, 390, 233), (214, 238, 390), (238, 223, 58), (50, 391, 238), (207, 232, 391), (392, 60, 231), (209, 231, 52), (53, 392, 209), (393, 62, 236), (211, 236, 54), (55, 393, 211), (234, 229, 64), (56, 394, 234), (213, 233, 394), (248, 246, 73), (65, 395, 248), (230, 247, 395), (221, 208, 51), (43, 396, 221), (192, 220, 396), (397, 53, 219), (194, 219, 45), (46, 397, 194), (398, 55, 217), (196, 217, 47), (48, 398, 196), (215, 214, 57), (49, 399, 215), (198, 222, 399), (222, 207, 50), (42, 400, 222), (191, 221, 400), (401, 52, 220), (193, 220, 44), (45, 401, 193), (402, 54, 218), (195, 218, 46), (47, 402, 195), (232, 224, 59), (51, 403, 232), (208, 231, 403), (206, 193, 44), (36, 404, 206), (37, 404, 184), (204, 195, 46), (38, 405, 204), (39, 405, 186), (202, 197, 48), (40, 406, 202), (41, 406, 188), (199, 192, 43), (35, 407, 199), (36, 407, 183), (205, 194, 45), (37, 408, 205), (38, 408, 185), (203, 196, 47), (39, 409, 203), (40, 409, 187), (201, 198, 49), (41, 410, 201), (34, 410, 189), (216, 213, 56), (48, 411, 216), (197, 215, 411), (412, 41, 33), (179, 412, 176), (413, 34, 179), (190, 413, 169), (414, 36, 177), (180, 414, 171), (415, 38, 32), (178, 415, 173), (416, 40, 181), (33, 416, 175), (417, 35, 190), (177, 417, 170), (418, 37, 180), (32, 418, 172), (200, 191, 42), (34, 419, 200), (35, 419, 182), (132, 181, 12), (132, 33, 420), (123, 180, 6), (123, 32, 421), (129, 178, 10), (129, 181, 422), (120, 177, 4), (120, 180, 423), (113, 179, 0), (113, 190, 424), (135, 33, 14), (135, 179, 425), (126, 32, 8), (126, 178, 426), (427, 39, 178), (181, 427, 174), (428, 31, 167), (143, 167, 23), (143, 168, 428), (429, 26, 163), (138, 163, 18), (138, 166, 429), (430, 28, 161), (140, 161, 20), (140, 164, 430), (431, 30, 168), (142, 168, 22), (142, 162, 431), (432, 25, 165), (144, 165, 17), (144, 167, 432), (433, 24, 166), (137, 166, 16), (137, 165, 433), (434, 27, 164), (139, 164, 19), (139, 163, 434), (435, 19, 147), (121, 147, 7), (121, 151, 435), (436, 16, 150), (114, 150, 3), (114, 152, 436), (437, 17, 152), (136, 152, 1), (136, 149, 437), (438, 21, 145), (127, 145, 11), (127, 148, 438), (439, 18, 151), (118, 151, 5), (118, 150, 439), (440, 23, 149), (133, 149, 15), (133, 146, 440), (441, 20, 148), (124, 148, 9), (124, 147, 441), (442, 29, 162), (141, 162, 21), (141, 161, 442), (117, 190, 2), (117, 177, 443), (444, 0, 135), (134, 135, 14), (15, 444, 134), (445, 14, 132), (131, 132, 12), (13, 445, 131), (446, 22, 146), (130, 146, 13), (130, 145, 446), (447, 12, 129), (128, 129, 10), (11, 447, 128), (448, 10, 126), (125, 126, 8), (9, 448, 125), (449, 8, 123), (122, 123, 6), (7, 449, 122), (450, 6, 120), (119, 120, 4), (5, 450, 119), (451, 4, 117), (116, 117, 2), (3, 451, 116), (452, 2, 113), (115, 113, 0), (1, 452, 115), (114, 3, 116), (118, 5, 119), (121, 7, 122), (124, 9, 125), (127, 11, 128), (130, 13, 131), (446, 145, 21), (133, 15, 134), (136, 1, 115), (442, 161, 28), (441, 147, 19), (440, 146, 22), (439, 150, 16), (438, 148, 20), (437, 149, 23), (436, 152, 17), (435, 151, 18), (154, 24, 153), (153, 25, 160), (160, 31, 159), (159, 30, 158), (158, 29, 157), (157, 28, 156), (156, 27, 155), (155, 26, 154), (154, 153, 160), (160, 159, 158), (158, 157, 156), (156, 155, 154), (154, 160, 156), (434, 163, 26), (433, 165, 25), (432, 167, 31), (431, 162, 29), (430, 164, 27), (429, 166, 24), (428, 168, 30), (181, 40, 187), (199, 43, 191), (32, 38, 185), (177, 36, 183), (33, 41, 188), (178, 39, 186), (180, 37, 184), (190, 35, 182), (179, 34, 189), (411, 215, 57), (200, 42, 198), (202, 48, 196), (204, 46, 194), (206, 44, 192), (201, 49, 197), (203, 47, 195), (205, 45, 193), (403, 231, 60), (217, 55, 211), (219, 53, 209), (400, 221, 51), (399, 222, 50), (216, 56, 212), (218, 54, 210), (396, 220, 52), (395, 247, 66), (394, 233, 65), (235, 63, 227), (237, 61, 225), (391, 232, 59), (390, 238, 58), (234, 64, 228), (236, 62, 226), (263, 77, 257), (249, 72, 244), (251, 70, 242), (384, 253, 68), (383, 248, 73), (250, 71, 243), (252, 69, 241), (380, 254, 67), (379, 279, 89), (378, 265, 75), (377, 266, 74), (268, 80, 260), (270, 78, 258), (374, 264, 76), (373, 267, 81), (269, 79, 259), (295, 94, 290), (281, 87, 275), (283, 85, 273), (368, 285, 83), (367, 286, 82), (280, 88, 276), (282, 86, 274), (364, 284, 84), (297, 92, 288), (361, 299, 97), (301, 95, 291), (296, 93, 289), (298, 91, 287), (357, 302, 90), (300, 96, 292), (355, 100, 105), (348, 99, 103), (98, 102, 315), (311, 101, 321), (346, 312, 320), (314, 327, 316), (322, 106, 320), (102, 330, 107), (340, 328, 333), (339, 325, 332), (330, 108, 331), (336, 109, 341), (110, 111, 334), (334, 112, 336), (336, 341, 110), (341, 335, 110), (110, 334, 336), (336, 331, 109), (334, 339, 112), (110, 333, 111), (337, 110, 329), (338, 334, 333), (333, 110, 337), (339, 334, 338), (107, 331, 332), (107, 330, 331), (323, 337, 329), (328, 326, 338), (323, 108, 330), (316, 330, 102), (103, 318, 328), (318, 104, 328), (326, 342, 324), (105, 320, 342), (101, 107, 325), (327, 340, 323), (327, 317, 340), (104, 319, 326), (319, 105, 326), (343, 339, 338), (324, 343, 326), (309, 344, 312), (345, 316, 102), (304, 345, 98), (99, 104, 318), (99, 306, 104), (100, 346, 320), (100, 308, 346), (347, 321, 106), (310, 347, 322), (303, 101, 311), (314, 348, 317), (314, 305, 348), (320, 349, 324), (106, 325, 349), (350, 303, 311), (287, 350, 311), (91, 98, 350), (314, 351, 305), (92, 289, 351), (289, 93, 99), (313, 291, 307), (291, 95, 100), (352, 309, 312), (293, 352, 312), (97, 322, 352), (353, 304, 98), (288, 353, 98), (92, 314, 353), (99, 354, 306), (93, 290, 354), (290, 94, 313), (100, 292, 308), (292, 96, 312), (313, 355, 319), (313, 307, 355), (356, 292, 95), (87, 276, 356), (276, 88, 300), (299, 357, 294), (278, 357, 299), (82, 302, 357), (302, 358, 287), (271, 358, 302), (83, 298, 358), (297, 359, 289), (84, 273, 359), (273, 85, 296), (360, 291, 94), (86, 275, 360), (275, 87, 301), (300, 361, 293), (277, 361, 300), (89, 299, 361), (298, 362, 288), (272, 362, 298), (84, 297, 362), (363, 310, 322), (294, 363, 322), (90, 311, 363), (285, 364, 272), (75, 256, 364), (256, 76, 284), (365, 274, 85), (258, 365, 283), (78, 282, 365), (366, 276, 87), (260, 366, 281), (80, 280, 366), (279, 367, 278), (81, 262, 367), (262, 74, 286), (286, 368, 271), (74, 255, 368), (255, 75, 285), (369, 273, 84), (257, 369, 284), (77, 283, 369), (370, 275, 86), (259, 370, 282), (79, 281, 370), (296, 371, 290), (85, 274, 371), (274, 86, 295), (372, 259, 78), (243, 372, 270), (71, 269, 372), (268, 373, 261), (72, 245, 373), (245, 73, 267), (265, 374, 256), (67, 240, 374), (240, 68, 264), (375, 258, 77), (242, 375, 263), (70, 270, 375), (376, 260, 79), (244, 376, 269), (72, 268, 376), (267, 377, 262), (73, 246, 377), (246, 66, 266), (266, 378, 255), (66, 239, 378), (239, 67, 265), (280, 379, 277), (80, 261, 379), (261, 81, 279), (247, 380, 239), (58, 223, 380), (223, 59, 254), (381, 241, 68), (225, 381, 253), (61, 252, 381), (382, 243, 70), (227, 382, 251), (63, 250, 382), (249, 383, 245), (64, 229, 383), (229, 65, 248), (254, 384, 240), (59, 224, 384), (224, 60, 253), (385, 242, 69), (226, 385, 252), (62, 251, 385), (386, 244, 71), (228, 386, 250), (64, 249, 386), (387, 257, 76), (241, 387, 264), (69, 263, 387), (388, 226, 61), (210, 388, 237), (54, 236, 388), (389, 228, 63), (212, 389, 235), (56, 234, 389), (233, 390, 230), (57, 214, 390), (214, 50, 238), (238, 391, 223), (50, 207, 391), (207, 51, 232), (392, 225, 60), (209, 392, 231), (53, 237, 392), (393, 227, 62), (211, 393, 236), (55, 235, 393), (234, 394, 229), (56, 213, 394), (213, 57, 233), (248, 395, 246), (65, 230, 395), (230, 58, 247), (221, 396, 208), (43, 192, 396), (192, 44, 220), (397, 210, 53), (194, 397, 219), (46, 218, 397), (398, 212, 55), (196, 398, 217), (48, 216, 398), (215, 399, 214), (49, 198, 399), (198, 42, 222), (222, 400, 207), (42, 191, 400), (191, 43, 221), (401, 209, 52), (193, 401, 220), (45, 219, 401), (402, 211, 54), (195, 402, 218), (47, 217, 402), (232, 403, 224), (51, 208, 403), (208, 52, 231), (206, 404, 193), (36, 184, 404), (37, 205, 404), (204, 405, 195), (38, 186, 405), (39, 203, 405), (202, 406, 197), (40, 188, 406), (41, 201, 406), (199, 407, 192), (35, 183, 407), (36, 206, 407), (205, 408, 194), (37, 185, 408), (38, 204, 408), (203, 409, 196), (39, 187, 409), (40, 202, 409), (201, 410, 198), (41, 189, 410), (34, 200, 410), (216, 411, 213), (48, 197, 411), (197, 49, 215), (412, 189, 41), (176, 412, 33), (413, 182, 34), (169, 413, 179), (414, 184, 36), (171, 414, 177), (415, 186, 38), (173, 415, 32), (416, 188, 40), (175, 416, 181), (417, 183, 35), (170, 417, 190), (418, 185, 37), (172, 418, 180), (200, 419, 191), (34, 182, 419), (35, 199, 419), (420, 175, 181), (132, 420, 181), (132, 14, 33), (421, 172, 180), (123, 421, 180), (123, 8, 32), (422, 174, 178), (129, 422, 178), (129, 12, 181), (423, 171, 177), (120, 423, 177), (120, 6, 180), (424, 169, 179), (113, 424, 179), (113, 2, 190), (425, 176, 33), (135, 425, 33), (135, 0, 179), (426, 173, 32), (126, 426, 32), (126, 10, 178), (427, 187, 39), (174, 427, 178), (428, 159, 31), (143, 428, 167), (143, 22, 168), (429, 154, 26), (138, 429, 163), (138, 16, 166), (430, 156, 28), (140, 430, 161), (140, 19, 164), (431, 158, 30), (142, 431, 168), (142, 21, 162), (432, 160, 25), (144, 432, 165), (144, 23, 167), (433, 153, 24), (137, 433, 166), (137, 17, 165), (434, 155, 27), (139, 434, 164), (139, 18, 163), (435, 139, 19), (121, 435, 147), (121, 5, 151), (436, 137, 16), (114, 436, 150), (114, 1, 152), (437, 144, 17), (136, 437, 152), (136, 15, 149), (438, 141, 21), (127, 438, 145), (127, 9, 148), (439, 138, 18), (118, 439, 151), (118, 3, 150), (440, 143, 23), (133, 440, 149), (133, 13, 146), (441, 140, 20), (124, 441, 148), (124, 7, 147), (442, 157, 29), (141, 442, 162), (141, 20, 161), (443, 170, 190), (117, 443, 190), (117, 4, 177), (444, 115, 0), (134, 444, 135), (15, 136, 444), (445, 134, 14), (131, 445, 132), (13, 133, 445), (446, 142, 22), (130, 446, 146), (130, 11, 145), (447, 131, 12), (128, 447, 129), (11, 130, 447), (448, 128, 10), (125, 448, 126), (9, 127, 448), (449, 125, 8), (122, 449, 123), (7, 124, 449), (450, 122, 6), (119, 450, 120), (5, 121, 450), (451, 119, 4), (116, 451, 117), (3, 118, 451), (452, 116, 2), (115, 452, 113), (1, 114, 452)])
me_cylinder_001.materials.append(mat_material_006)
me_cylinder_001.use_remesh_preserve_volume = False
me_cylinder_001.use_remesh_preserve_attributes = False
me_cylinder_001.use_mirror_vertex_groups = False
me_cylinder_001.update()

# ---- objects
ob_area = bpy.data.objects.new('Area', light_area)
ob_sun_001 = bpy.data.objects.new('Sun.001', light_sun_001)
ob_sun = bpy.data.objects.new('Sun', light_sun)
ob_plane = bpy.data.objects.new('Plane', me_plane)
ob_cylinder_002 = bpy.data.objects.new('Cylinder.002', me_cylinder_009)
ob_cylinder_001 = bpy.data.objects.new('Cylinder.001', me_cylinder_008)
ob_cylinder_006 = bpy.data.objects.new('Cylinder.006', me_cylinder_007)
ob_cylinder_005 = bpy.data.objects.new('Cylinder.005', me_cylinder_006)
ob_cylinder_004 = bpy.data.objects.new('Cylinder.004', me_cylinder_005)
ob_cylinder_003 = bpy.data.objects.new('Cylinder.003', me_cylinder_004)
ob_cylinder = bpy.data.objects.new('Cylinder', me_cylinder_001)
ob_empty_001 = bpy.data.objects.new('Empty.001', None)
ob_empty = bpy.data.objects.new('Empty', None)
ob_camera = bpy.data.objects.new('Camera', cam_camera)

# ---- transforms, parenting, visibility, modifiers, constraints
ob_area.location = (8.906, -1.975, -0.2517)
ob_area.lineart.crease_threshold = 0.0
ob_sun_001.location = (-2.979, -1.538, 2.643)
ob_sun_001.rotation_euler = (0.2435, 2.386, -1.717)
ob_sun_001.lineart.crease_threshold = 0.0
ob_sun.location = (0.0, -7.047, 3.471)
ob_sun.rotation_euler = (-13.09, 1.119, -2.278)
ob_sun.lineart.crease_threshold = 0.0
ob_plane.location = (0.6897, -0.8138, -0.2498)
ob_plane.scale = (27.92, 27.92, 27.92)
ob_plane.lineart.crease_threshold = 0.0
ob_cylinder_002.location = (-0.5363, 0.07558, 1.515)
ob_cylinder_002.rotation_euler = (-0.3724, -0.0, 7.738)
ob_cylinder_002.scale = (0.01694, 0.01818, 0.02394)
ob_cylinder_002.lineart.crease_threshold = 0.0
ob_cylinder_001.location = (-0.545, -0.04713, 1.529)
ob_cylinder_001.rotation_euler = (-0.3724, 0.0, 3.091)
ob_cylinder_001.scale = (0.01694, 0.01791, 0.02257)
ob_cylinder_001.lineart.crease_threshold = 0.0
ob_cylinder_006.location = (-0.0093, 0.2894, -0.1784)
ob_cylinder_006.scale = (0.04701, 0.02795, 0.04821)
ob_cylinder_006.lineart.crease_threshold = 0.0
ob_cylinder_005.location = (1.322, 0.2475, -0.1536)
ob_cylinder_005.rotation_euler = (0.0, 0.0218, 0.0)
ob_cylinder_005.scale = (0.04314, 0.0236, 0.04353)
ob_cylinder_005.lineart.crease_threshold = 0.0
ob_cylinder_004.location = (0.8251, -0.2554, -0.1536)
ob_cylinder_004.rotation_euler = (0.0, 0.6096, 0.0)
ob_cylinder_004.scale = (0.04314, 0.0236, 0.04353)
ob_cylinder_004.lineart.crease_threshold = 0.0
ob_cylinder_003.location = (0.005599, -0.2869, -0.1784)
ob_cylinder_003.scale = (0.04701, 0.02795, 0.04821)
ob_cylinder_003.lineart.crease_threshold = 0.0
ob_cylinder.location = (0.8215, 0.001937, 0.7754)
ob_cylinder.rotation_euler = (-0.0, 1.571, 0.0)
ob_cylinder.scale = (0.2873, 0.2603, 0.2873)
ob_cylinder.lineart.crease_threshold = 0.0
ob_empty_001.location = (0.7109, 0.06477, 0.5675)
ob_empty_001.rotation_euler = (1.571, -0.002013, 3.142)
ob_empty_001.scale = (2.683, 2.683, 2.683)
ob_empty_001.empty_display_type = 'IMAGE'
ob_empty_001.empty_image_offset = (0.0, 0.0)
ob_empty_001.hide_viewport = True
ob_empty_001.lineart.crease_threshold = 0.0
ob_empty.location = (-2.833, -0.01486, -0.005266)
ob_empty.rotation_euler = (-4.712, -0.0, 0.0)
ob_empty.scale = (5.853, 5.853, 5.853)
ob_empty.empty_display_type = 'IMAGE'
ob_empty.empty_image_offset = (0.0, 0.0)
ob_empty.hide_viewport = True
ob_empty.lineart.crease_threshold = 0.0
ob_camera.location = (-3.853, -4.848, 3.385)
ob_camera.rotation_euler = (1.151, -0.02245, -0.6224)
ob_camera.lock_rotations_4d = False
ob_camera.empty_display_type = 'ARROWS'
ob_camera.color = (0.0, 0.0, 0.0, 0.0)
ob_camera.display_type = 'WIRE'
ob_camera.lineart.crease_threshold = 0.0

# ---- collection membership
col_collection_1.objects.link(ob_area)
col_collection_1.objects.link(ob_sun_001)
col_collection_1.objects.link(ob_sun)
col_collection_1.objects.link(ob_plane)
col_collection_1.objects.link(ob_cylinder_002)
col_collection_1.objects.link(ob_cylinder_001)
col_collection_1.objects.link(ob_cylinder_006)
col_collection_1.objects.link(ob_cylinder_005)
col_collection_1.objects.link(ob_cylinder_004)
col_collection_1.objects.link(ob_cylinder_003)
col_collection_1.objects.link(ob_cylinder)
col_collection_1.objects.link(ob_empty_001)
col_collection_1.objects.link(ob_empty)
col_collection_1.objects.link(ob_camera)

# ---- scene / render settings (as saved in the file)
scene.camera = ob_camera
scene.frame_start = 1; scene.frame_end = 250; scene.frame_set(0)
scene.render.engine = 'CYCLES'
scene.render.dither_intensity = 0.0
scene.cycles.use_denoising = False
scene.cycles.samples = 128
scene.cycles.sampling_pattern = 'TABULATED_SOBOL'
scene.cycles.use_adaptive_sampling = False
scene.cycles.use_light_tree = False
scene.cycles.blur_glossy = 0.0
scene.cycles.sample_clamp_indirect = 0.0
scene.view_settings.view_transform = 'Standard'
bpy.context.view_layer.update()
